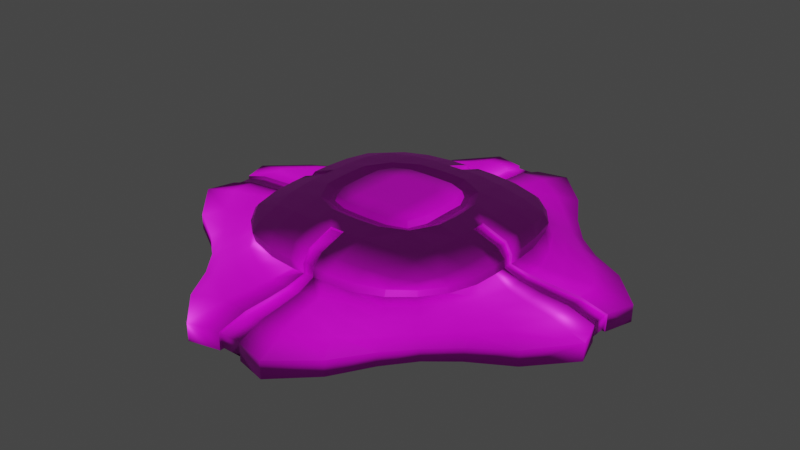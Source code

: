 # Source: EMP_Final.blend  (saved by Blender 3.6.11; exported with 4.5.12 LTS)
import bpy
from mathutils import Matrix  # noqa: F401  (used for matrix-valued properties, if any)

bpy.ops.wm.read_factory_settings(use_empty=True)
scene = bpy.context.scene
scene.name = 'Scene'

# ---- collections
col_collection = bpy.data.collections.new('Collection'); scene.collection.children.link(col_collection)

# ---- images (referenced by path relative to the original .blend; pixels are not part of the script)
import os
ASSET_DIR = os.environ.get("B2B_ASSET_DIR", "")  # directory of the original .blend (textures are referenced by path, not embedded)
HERE = os.path.dirname(os.path.abspath(__file__))  # packed textures are extracted next to this script under _unpacked/

def load_image(name, relpath, width, height, colorspace="sRGB"):
    """Load a texture the original file referenced (path relative to the .blend, or extracted next to this script)."""
    p = next((c for c in (os.path.join(HERE, relpath), os.path.join(ASSET_DIR, relpath)) if relpath and os.path.exists(c)), "")
    if p:
        img = bpy.data.images.load(p, check_existing=True)
        img.name = name
    else:  # same state as the original file: an image datablock whose file is absent (Cycles renders it pink)
        img = bpy.data.images.new(name, width, height)
        img.source = "FILE"
        img.filepath = "//" + (relpath or name)
    img.colorspace_settings.name = colorspace
    return img
img_emp_uv_001 = load_image('EMP_UV_001', 'textures/EMP_UV_001.png', 1024, 1024, 'Non-Color')
img_emp_base = load_image('EMP_Base', 'textures/EMP_Base.png', 1024, 1024, 'sRGB')
img_emp_mat_metallic = load_image('EMP_Mat Metallic', 'textures/EMP_Mat Metallic.png', 1024, 1024, 'Non-Color')

# ---- materials (node trees are filled in below, after node groups)
mat_emp_mat = bpy.data.materials.new('EMP_Mat')

# ---- material node trees
mat_emp_mat.use_nodes = True; mat_emp_mat.node_tree.nodes.clear()
_N = mat_emp_mat.node_tree.nodes; _L = mat_emp_mat.node_tree.links
n0 = _N.new('ShaderNodeOutputMaterial'); n0.name = 'Material Output'; n0.location = (300, 300)
n1 = _N.new('ShaderNodeBsdfPrincipled'); n1.name = 'Principled BSDF'; n1.location = (10, 300)
n1.distribution = 'GGX'
n1.subsurface_method = 'RANDOM_WALK_SKIN'
n1.inputs[3].default_value = 1.45
n1.inputs[27].default_value = (0.0, 0.0, 0.0, 1.0)
n1.inputs[28].default_value = 1.0
n2 = _N.new('ShaderNodeNormalMap'); n2.name = 'Normal Map'; n2.location = (-189, -290)
n2.hide = True
n3 = _N.new('ShaderNodeTexImage'); n3.name = 'Image Texture'; n3.location = (-478, -260)
n3.hide = True
n3.image = img_emp_uv_001
n4 = _N.new('ShaderNodeTexImage'); n4.name = 'Image Texture.001'; n4.location = (-280, 280)
n4.hide = True
n4.image = img_emp_base
n5 = _N.new('ShaderNodeTexImage'); n5.name = 'Image Texture.002'; n5.location = (-280, 160)
n5.image = img_emp_mat_metallic
_L.new(n1.outputs[0], n0.inputs[0])
_L.new(n3.outputs[0], n2.inputs[1])
_L.new(n2.outputs[0], n1.inputs[5])
_L.new(n4.outputs[0], n1.inputs[0])
_L.new(n5.outputs[0], n1.inputs[1])
n0.is_active_output = True

# ---- world
world_world = bpy.data.worlds.new('World'); scene.world = world_world
world_world.use_nodes = True; world_world.node_tree.nodes.clear()
_N = world_world.node_tree.nodes; _L = world_world.node_tree.links
n0 = _N.new('ShaderNodeOutputWorld'); n0.name = 'World Output'; n0.location = (300, 300)
n1 = _N.new('ShaderNodeBackground'); n1.name = 'Background'; n1.location = (10, 300)
n1.inputs[0].default_value = (0.05088, 0.05088, 0.05088, 1.0)
_L.new(n1.outputs[0], n0.inputs[0])
n0.is_active_output = True
world_world.color = (0.05088, 0.05088, 0.05088)
world_world.use_sun_shadow = False
world_world.sun_shadow_jitter_overblur = 0.0

# ---- meshes
me_cube = bpy.data.meshes.new('Cube')
me_cube.from_pydata([(-1.095, 1.085, 6.527e-09), (-0.8315, 0.7959, 0.6047), (-1.028, 1.344, -1.115e-11), (-1.354, 1.026, 1.012e-08), (-1.215, 1.209, 4.763e-08), (-0.8032, 1.15, 0.4625), (-1.171, 0.7636, 0.459), (-1.011, 0.9764, 0.4545), (-1.096, 0.7873, 0.5298), (-0.8146, 1.053, 0.532), (-0.9844, 0.9459, 0.5108), (-1.163, 0.7415, 0.3789), (-0.7786, 1.139, 0.3769), (-0.9948, 0.9647, 0.3795), (-1.041, 1.535, 0.0), (-1.534, 1.037, 0.0), (-1.265, 1.257, 7.797e-06), (-1.035, 1.543, 0.1344), (-1.545, 1.03, 0.134), (-1.267, 1.26, 0.1239), (-0.9071, 0.2705, 0.6406), (-0.8843, 0.5452, 0.6315), (-1.341, 0.4245, -1.464e-08), (-1.214, 0.7761, 5.918e-08), (-1.786, 0.4176, -3.357e-06), (-1.571, 0.7561, -3.528e-07), (-1.931, 0.8013, 0.0), (-2.294, 0.3999, 0.0001242), (-1.244, 0.2003, 0.3508), (-1.228, 0.4341, 0.3508), (-1.225, 0.4703, 0.4443), (-1.244, 0.2149, 0.4443), (-1.15, 0.5241, 0.5431), (-1.17, 0.2535, 0.5476), (-2.299, 0.3938, 0.1788), (-1.929, 0.8011, 0.155), (-0.4144, 1.292, 4.159e-13), (-0.7814, 1.192, -1.207e-10), (-0.2771, 0.8653, 0.649), (-0.5526, 0.8331, 0.6383), (-0.7618, 1.551, -6.901e-12), (-0.4115, 1.737, -2.097e-13), (-0.4394, 2.275, 0.0), (-0.8088, 1.922, 0.0), (-0.4919, 1.215, 0.3508), (-0.2014, 1.246, 0.3508), (-0.2293, 1.244, 0.4443), (-0.5089, 1.218, 0.4443), (-0.2623, 1.146, 0.5597), (-0.5464, 1.118, 0.5516), (-0.8073, 1.916, 0.1543), (-0.4393, 2.273, 0.1778), (-0.4414, 0.4343, 2.35e-13), (-0.8852, 0.4272, -1.097e-10), (-0.4371, 0.8751, 7.778e-13), (-0.8294, 0.8176, -1.069e-09), (-0.6759, 0.2675, 0.6821), (-0.2488, 0.237, 0.7055), (-0.5372, 0.5136, 0.6775), (-0.2782, 0.6424, 0.6844), (-0.254, 0.4642, 0.6975), (-0.4879, 0.2428, 0.6965), (-0.4232, 0.4038, 0.6907), (-0.2649, 0.5521, 0.6364), (-0.5793, 0.254, 0.6331), (-0.4782, 0.457, 0.6271), (-1.218, 0.7822, 0.3199), (-1.32, 0.8515, 0.2718), (-1.44, 0.9348, 0.2079), (-1.188, 1.177, 0.1947), (-1.103, 1.087, 0.2654), (-1.031, 1.008, 0.3191), (-0.9453, 1.43, 0.2078), (-0.8677, 1.305, 0.272), (-0.807, 1.198, 0.3185), (-1.353, 0.5223, 0.3088), (-1.508, 0.5916, 0.2754), (-1.704, 0.6769, 0.2377), (-1.435, 0.2634, 0.2966), (-1.643, 0.3061, 0.2762), (-1.924, 0.3553, 0.2617), (-0.2805, 1.436, 0.2932), (-0.3124, 1.621, 0.2759), (-0.3646, 1.898, 0.2615), (-0.5471, 1.336, 0.3069), (-0.604, 1.492, 0.2741), (-0.6844, 1.69, 0.2361), (-0.2576, 0.5016, 0.6407), (-0.524, 0.2468, 0.6376), (-0.4389, 0.4204, 0.63), (-0.07568, 0.8666, 0.6514), (-0.1132, 1.316, 1.118e-13), (-0.07033, 0.5117, 0.6424), (-0.09955, 1.909, 0.2593), (-0.0853, 1.647, 0.2741), (-0.0766, 1.447, 0.2931), (-0.07233, 0.5614, 0.6366), (-0.06936, 0.4702, 0.6977), (-0.07598, 0.6551, 0.6848), (-0.06795, 0.237, 0.7056), (-0.1229, 2.2, 0.179), (-0.05501, 1.248, 0.3508), (-0.1124, 1.756, -3.772e-14), (-0.1194, 0.8807, 2.073e-13), (-0.1205, 0.4362, 7.25e-14), (-0.07162, 1.148, 0.5611), (-0.06262, 1.246, 0.4443), (-0.1229, 2.201, 0.0), (-0.9095, 0.07383, 0.6412), (-1.347, 0.1159, -2.045e-08), (-1.778, 0.114, 2.504e-05), (-1.247, 0.05022, 0.3536), (-2.212, 0.1101, 0.1789), (-0.2492, 0.06469, 0.7057), (-0.6897, 0.07304, 0.6816), (-1.247, 0.05865, 0.4443), (-2.206, 0.1024, 0.005786), (-1.173, 0.06921, 0.548), (-0.8886, 0.1166, -7.516e-11), (-0.4427, 0.1186, -5.368e-13), (-0.4947, 0.06629, 0.6965), (-0.5891, 0.06935, 0.6322), (-1.43, 0.07728, 0.3005), (-1.651, 0.09061, 0.2762), (-1.945, 0.09661, 0.257), (-0.5305, 0.07386, 0.6442), (-0.1209, 0.1191, -1.443e-13), (-0.06804, 0.06471, 0.7059), (-1.94, 0.09661, 0.226), (-1.217, 0.05865, 0.4343), (-2.184, 0.1024, 0.0282), (-1.155, 0.06921, 0.5226), (-0.8886, 0.1166, 0.03155), (-0.4427, 0.1186, 0.03155), (-0.1209, 0.1191, 0.03155), (-0.07568, 0.857, 0.6214), (-0.07162, 1.131, 0.5348), (-0.06262, 1.217, 0.4328), (-0.05501, 1.223, 0.3315), (-0.1124, 1.756, 0.03155), (-0.1229, 2.178, 0.0221), (-0.0766, 1.441, 0.2621), (-0.0853, 1.645, 0.2426), (-0.09955, 1.904, 0.2282), (-0.1229, 2.175, 0.1603), (-0.1132, 1.316, 0.03155), (-0.1194, 0.8807, 0.03155), (-0.1205, 0.4362, 0.03155), (-0.899, 0.07383, 0.6115), (-1.347, 0.1159, 0.03155), (-1.778, 0.114, 0.03157), (-1.222, 0.05022, 0.3344), (-2.187, 0.1101, 0.1605), (-1.424, 0.07728, 0.2695), (-1.648, 0.09061, 0.2448), (1.095, 1.085, 6.527e-09), (0.8315, 0.7959, 0.6047), (1.028, 1.344, -1.115e-11), (1.354, 1.026, 1.012e-08), (1.215, 1.209, 4.763e-08), (0.8032, 1.15, 0.4625), (1.171, 0.7636, 0.459), (1.011, 0.9764, 0.4545), (1.096, 0.7873, 0.5298), (0.8146, 1.053, 0.532), (0.9844, 0.9459, 0.5108), (1.163, 0.7415, 0.3789), (0.7786, 1.139, 0.3769), (0.9948, 0.9647, 0.3795), (1.041, 1.535, 0.0), (1.534, 1.037, 0.0), (1.265, 1.257, 7.797e-06), (1.035, 1.543, 0.1344), (1.545, 1.03, 0.134), (1.267, 1.26, 0.1239), (0.9071, 0.2705, 0.6406), (0.8843, 0.5452, 0.6315), (1.341, 0.4245, -1.464e-08), (1.214, 0.7761, 5.918e-08), (1.786, 0.4176, -3.357e-06), (1.571, 0.7561, -3.528e-07), (1.931, 0.8013, 0.0), (2.294, 0.3999, 0.0001242), (1.244, 0.2003, 0.3508), (1.228, 0.4341, 0.3508), (1.225, 0.4703, 0.4443), (1.244, 0.2149, 0.4443), (1.15, 0.5241, 0.5431), (1.17, 0.2535, 0.5476), (2.299, 0.3938, 0.1788), (1.929, 0.8011, 0.155), (0.4144, 1.292, 4.159e-13), (0.7814, 1.192, -1.207e-10), (0.2771, 0.8653, 0.649), (0.5526, 0.8331, 0.6383), (0.7618, 1.551, -6.901e-12), (0.4115, 1.737, -2.097e-13), (0.4394, 2.275, 0.0), (0.8088, 1.922, 0.0), (0.4919, 1.215, 0.3508), (0.2014, 1.246, 0.3508), (0.2293, 1.244, 0.4443), (0.5089, 1.218, 0.4443), (0.2623, 1.146, 0.5597), (0.5464, 1.118, 0.5516), (0.8073, 1.916, 0.1543), (0.4393, 2.273, 0.1778), (0.4414, 0.4343, 2.35e-13), (0.8852, 0.4272, -1.097e-10), (0.4371, 0.8751, 7.778e-13), (0.8294, 0.8176, -1.069e-09), (0.6759, 0.2675, 0.6821), (0.2488, 0.237, 0.7055), (0.5372, 0.5136, 0.6775), (0.2782, 0.6424, 0.6844), (0.254, 0.4642, 0.6975), (0.4879, 0.2428, 0.6965), (0.4232, 0.4038, 0.6907), (0.2649, 0.5521, 0.6364), (0.5793, 0.254, 0.6331), (0.4782, 0.457, 0.6271), (1.218, 0.7822, 0.3199), (1.32, 0.8515, 0.2718), (1.44, 0.9348, 0.2079), (1.188, 1.177, 0.1947), (1.103, 1.087, 0.2654), (1.031, 1.008, 0.3191), (0.9453, 1.43, 0.2078), (0.8677, 1.305, 0.272), (0.807, 1.198, 0.3185), (1.353, 0.5223, 0.3088), (1.508, 0.5916, 0.2754), (1.704, 0.6769, 0.2377), (1.435, 0.2634, 0.2966), (1.643, 0.3061, 0.2762), (1.924, 0.3553, 0.2617), (0.2805, 1.436, 0.2932), (0.3124, 1.621, 0.2759), (0.3646, 1.898, 0.2615), (0.5471, 1.336, 0.3069), (0.604, 1.492, 0.2741), (0.6844, 1.69, 0.2361), (0.2576, 0.5016, 0.6407), (0.524, 0.2468, 0.6376), (0.4389, 0.4204, 0.63), (0.07568, 0.8666, 0.6514), (0.1132, 1.316, 1.118e-13), (0.07033, 0.5117, 0.6424), (0.09955, 1.909, 0.2593), (0.0853, 1.647, 0.2741), (0.0766, 1.447, 0.2931), (0.07233, 0.5614, 0.6366), (0.06936, 0.4702, 0.6977), (0.07598, 0.6551, 0.6848), (0.06795, 0.237, 0.7056), (0.1229, 2.2, 0.179), (0.05501, 1.248, 0.3508), (0.1124, 1.756, -3.772e-14), (0.1194, 0.8807, 2.073e-13), (0.1205, 0.4362, 7.25e-14), (0.07162, 1.148, 0.5611), (0.06262, 1.246, 0.4443), (0.1229, 2.201, 0.0), (0.9095, 0.07383, 0.6412), (1.347, 0.1159, -2.045e-08), (1.778, 0.114, 2.504e-05), (1.247, 0.05022, 0.3536), (2.212, 0.1101, 0.1789), (0.2492, 0.06469, 0.7057), (0.6897, 0.07304, 0.6816), (1.247, 0.05865, 0.4443), (2.206, 0.1024, 0.005786), (1.173, 0.06921, 0.548), (0.8886, 0.1166, -7.516e-11), (0.4427, 0.1186, -5.368e-13), (0.4947, 0.06629, 0.6965), (0.5891, 0.06935, 0.6322), (1.43, 0.07728, 0.3005), (1.651, 0.09061, 0.2762), (1.945, 0.09661, 0.257), (0.5305, 0.07386, 0.6442), (0.1209, 0.1191, -1.443e-13), (0.06804, 0.06471, 0.7059), (1.94, 0.09661, 0.226), (1.217, 0.05865, 0.4343), (2.184, 0.1024, 0.0282), (1.155, 0.06921, 0.5226), (0.8886, 0.1166, 0.03155), (0.4427, 0.1186, 0.03155), (0.1209, 0.1191, 0.03155), (0.07568, 0.857, 0.6214), (0.07162, 1.131, 0.5348), (0.06262, 1.217, 0.4328), (0.05501, 1.223, 0.3315), (0.1124, 1.756, 0.03155), (0.1229, 2.178, 0.0221), (0.0766, 1.441, 0.2621), (0.0853, 1.645, 0.2426), (0.09955, 1.904, 0.2282), (0.1229, 2.175, 0.1603), (0.1132, 1.316, 0.03155), (0.1194, 0.8807, 0.03155), (0.1205, 0.4362, 0.03155), (0.899, 0.07383, 0.6115), (1.347, 0.1159, 0.03155), (1.778, 0.114, 0.03157), (1.222, 0.05022, 0.3344), (2.187, 0.1101, 0.1605), (1.424, 0.07728, 0.2695), (1.648, 0.09061, 0.2448), (-1.095, -1.085, 6.527e-09), (-0.8315, -0.7959, 0.6047), (-1.028, -1.344, -1.115e-11), (-1.354, -1.026, 1.012e-08), (-1.215, -1.209, 4.763e-08), (-0.8032, -1.15, 0.4625), (-1.171, -0.7636, 0.459), (-1.011, -0.9764, 0.4545), (-1.096, -0.7873, 0.5298), (-0.8146, -1.053, 0.532), (-0.9844, -0.9459, 0.5108), (-1.163, -0.7415, 0.3789), (-0.7786, -1.139, 0.3769), (-0.9948, -0.9647, 0.3795), (-1.041, -1.535, 0.0), (-1.534, -1.037, 0.0), (-1.265, -1.257, 7.797e-06), (-1.035, -1.543, 0.1344), (-1.545, -1.03, 0.134), (-1.267, -1.26, 0.1239), (-0.9071, -0.2705, 0.6406), (-0.8843, -0.5452, 0.6315), (-1.341, -0.4245, -1.464e-08), (-1.214, -0.7761, 5.918e-08), (-1.786, -0.4176, -3.357e-06), (-1.571, -0.7561, -3.528e-07), (-1.931, -0.8013, 0.0), (-2.294, -0.3999, 0.0001242), (-1.244, -0.2003, 0.3508), (-1.228, -0.4341, 0.3508), (-1.225, -0.4703, 0.4443), (-1.244, -0.2149, 0.4443), (-1.15, -0.5241, 0.5431), (-1.17, -0.2535, 0.5476), (-2.299, -0.3938, 0.1788), (-1.929, -0.8011, 0.155), (-0.4144, -1.292, 4.159e-13), (-0.7814, -1.192, -1.207e-10), (-0.2771, -0.8653, 0.649), (-0.5526, -0.8331, 0.6383), (-0.7618, -1.551, -6.901e-12), (-0.4115, -1.737, -2.097e-13), (-0.4394, -2.275, 0.0), (-0.8088, -1.922, 0.0), (-0.4919, -1.215, 0.3508), (-0.2014, -1.246, 0.3508), (-0.2293, -1.244, 0.4443), (-0.5089, -1.218, 0.4443), (-0.2623, -1.146, 0.5597), (-0.5464, -1.118, 0.5516), (-0.8073, -1.916, 0.1543), (-0.4393, -2.273, 0.1778), (-0.4414, -0.4343, 2.35e-13), (-0.8852, -0.4272, -1.097e-10), (-0.4371, -0.8751, 7.778e-13), (-0.8294, -0.8176, -1.069e-09), (-0.6759, -0.2675, 0.6821), (-0.2488, -0.237, 0.7055), (-0.5372, -0.5136, 0.6775), (-0.2782, -0.6424, 0.6844), (-0.254, -0.4642, 0.6975), (-0.4879, -0.2428, 0.6965), (-0.4232, -0.4038, 0.6907), (-0.2649, -0.5521, 0.6364), (-0.5793, -0.254, 0.6331), (-0.4782, -0.457, 0.6271), (-1.218, -0.7822, 0.3199), (-1.32, -0.8515, 0.2718), (-1.44, -0.9348, 0.2079), (-1.188, -1.177, 0.1947), (-1.103, -1.087, 0.2654), (-1.031, -1.008, 0.3191), (-0.9453, -1.43, 0.2078), (-0.8677, -1.305, 0.272), (-0.807, -1.198, 0.3185), (-1.353, -0.5223, 0.3088), (-1.508, -0.5916, 0.2754), (-1.704, -0.6769, 0.2377), (-1.435, -0.2634, 0.2966), (-1.643, -0.3061, 0.2762), (-1.924, -0.3553, 0.2617), (-0.2805, -1.436, 0.2932), (-0.3124, -1.621, 0.2759), (-0.3646, -1.898, 0.2615), (-0.5471, -1.336, 0.3069), (-0.604, -1.492, 0.2741), (-0.6844, -1.69, 0.2361), (-0.2576, -0.5016, 0.6407), (-0.524, -0.2468, 0.6376), (-0.4389, -0.4204, 0.63), (-0.07568, -0.8666, 0.6514), (-0.1132, -1.316, 1.118e-13), (-0.07033, -0.5117, 0.6424), (-0.09955, -1.909, 0.2593), (-0.0853, -1.647, 0.2741), (-0.0766, -1.447, 0.2931), (-0.07233, -0.5614, 0.6366), (-0.06936, -0.4702, 0.6977), (-0.07598, -0.6551, 0.6848), (-0.06795, -0.237, 0.7056), (-0.1229, -2.2, 0.179), (-0.05501, -1.248, 0.3508), (-0.1124, -1.756, -3.772e-14), (-0.1194, -0.8807, 2.073e-13), (-0.1205, -0.4362, 7.25e-14), (-0.07162, -1.148, 0.5611), (-0.06262, -1.246, 0.4443), (-0.1229, -2.201, 0.0), (-0.9095, -0.07383, 0.6412), (-1.347, -0.1159, -2.045e-08), (-1.778, -0.114, 2.504e-05), (-1.247, -0.05022, 0.3536), (-2.212, -0.1101, 0.1789), (-0.2492, -0.06469, 0.7057), (-0.6897, -0.07304, 0.6816), (-1.247, -0.05865, 0.4443), (-2.206, -0.1024, 0.005786), (-1.173, -0.06921, 0.548), (-0.8886, -0.1166, -7.516e-11), (-0.4427, -0.1186, -5.368e-13), (-0.4947, -0.06629, 0.6965), (-0.5891, -0.06935, 0.6322), (-1.43, -0.07728, 0.3005), (-1.651, -0.09061, 0.2762), (-1.945, -0.09661, 0.257), (-0.5305, -0.07386, 0.6442), (-0.1209, -0.1191, -1.443e-13), (-0.06804, -0.06471, 0.7059), (-1.94, -0.09661, 0.226), (-1.217, -0.05865, 0.4343), (-2.184, -0.1024, 0.0282), (-1.155, -0.06921, 0.5226), (-0.8886, -0.1166, 0.03155), (-0.4427, -0.1186, 0.03155), (-0.1209, -0.1191, 0.03155), (-0.07568, -0.857, 0.6214), (-0.07162, -1.131, 0.5348), (-0.06262, -1.217, 0.4328), (-0.05501, -1.223, 0.3315), (-0.1124, -1.756, 0.03155), (-0.1229, -2.178, 0.0221), (-0.0766, -1.441, 0.2621), (-0.0853, -1.645, 0.2426), (-0.09955, -1.904, 0.2282), (-0.1229, -2.175, 0.1603), (-0.1132, -1.316, 0.03155), (-0.1194, -0.8807, 0.03155), (-0.1205, -0.4362, 0.03155), (-0.899, -0.07383, 0.6115), (-1.347, -0.1159, 0.03155), (-1.778, -0.114, 0.03157), (-1.222, -0.05022, 0.3344), (-2.187, -0.1101, 0.1605), (-1.424, -0.07728, 0.2695), (-1.648, -0.09061, 0.2448), (1.095, -1.085, 6.527e-09), (0.8315, -0.7959, 0.6047), (1.028, -1.344, -1.115e-11), (1.354, -1.026, 1.012e-08), (1.215, -1.209, 4.763e-08), (0.8032, -1.15, 0.4625), (1.171, -0.7636, 0.459), (1.011, -0.9764, 0.4545), (1.096, -0.7873, 0.5298), (0.8146, -1.053, 0.532), (0.9844, -0.9459, 0.5108), (1.163, -0.7415, 0.3789), (0.7786, -1.139, 0.3769), (0.9948, -0.9647, 0.3795), (1.041, -1.535, 0.0), (1.534, -1.037, 0.0), (1.265, -1.257, 7.797e-06), (1.035, -1.543, 0.1344), (1.545, -1.03, 0.134), (1.267, -1.26, 0.1239), (0.9071, -0.2705, 0.6406), (0.8843, -0.5452, 0.6315), (1.341, -0.4245, -1.464e-08), (1.214, -0.7761, 5.918e-08), (1.786, -0.4176, -3.357e-06), (1.571, -0.7561, -3.528e-07), (1.931, -0.8013, 0.0), (2.294, -0.3999, 0.0001242), (1.244, -0.2003, 0.3508), (1.228, -0.4341, 0.3508), (1.225, -0.4703, 0.4443), (1.244, -0.2149, 0.4443), (1.15, -0.5241, 0.5431), (1.17, -0.2535, 0.5476), (2.299, -0.3938, 0.1788), (1.929, -0.8011, 0.155), (0.4144, -1.292, 4.159e-13), (0.7814, -1.192, -1.207e-10), (0.2771, -0.8653, 0.649), (0.5526, -0.8331, 0.6383), (0.7618, -1.551, -6.901e-12), (0.4115, -1.737, -2.097e-13), (0.4394, -2.275, 0.0), (0.8088, -1.922, 0.0), (0.4919, -1.215, 0.3508), (0.2014, -1.246, 0.3508), (0.2293, -1.244, 0.4443), (0.5089, -1.218, 0.4443), (0.2623, -1.146, 0.5597), (0.5464, -1.118, 0.5516), (0.8073, -1.916, 0.1543), (0.4393, -2.273, 0.1778), (0.4414, -0.4343, 2.35e-13), (0.8852, -0.4272, -1.097e-10), (0.4371, -0.8751, 7.778e-13), (0.8294, -0.8176, -1.069e-09), (0.6759, -0.2675, 0.6821), (0.2488, -0.237, 0.7055), (0.5372, -0.5136, 0.6775), (0.2782, -0.6424, 0.6844), (0.254, -0.4642, 0.6975), (0.4879, -0.2428, 0.6965), (0.4232, -0.4038, 0.6907), (0.2649, -0.5521, 0.6364), (0.5793, -0.254, 0.6331), (0.4782, -0.457, 0.6271), (1.218, -0.7822, 0.3199), (1.32, -0.8515, 0.2718), (1.44, -0.9348, 0.2079), (1.188, -1.177, 0.1947), (1.103, -1.087, 0.2654), (1.031, -1.008, 0.3191), (0.9453, -1.43, 0.2078), (0.8677, -1.305, 0.272), (0.807, -1.198, 0.3185), (1.353, -0.5223, 0.3088), (1.508, -0.5916, 0.2754), (1.704, -0.6769, 0.2377), (1.435, -0.2634, 0.2966), (1.643, -0.3061, 0.2762), (1.924, -0.3553, 0.2617), (0.2805, -1.436, 0.2932), (0.3124, -1.621, 0.2759), (0.3646, -1.898, 0.2615), (0.5471, -1.336, 0.3069), (0.604, -1.492, 0.2741), (0.6844, -1.69, 0.2361), (0.2576, -0.5016, 0.6407), (0.524, -0.2468, 0.6376), (0.4389, -0.4204, 0.63), (0.07568, -0.8666, 0.6514), (0.1132, -1.316, 1.118e-13), (0.07033, -0.5117, 0.6424), (0.09955, -1.909, 0.2593), (0.0853, -1.647, 0.2741), (0.0766, -1.447, 0.2931), (0.07233, -0.5614, 0.6366), (0.06936, -0.4702, 0.6977), (0.07598, -0.6551, 0.6848), (0.06795, -0.237, 0.7056), (0.1229, -2.2, 0.179), (0.05501, -1.248, 0.3508), (0.1124, -1.756, -3.772e-14), (0.1194, -0.8807, 2.073e-13), (0.1205, -0.4362, 7.25e-14), (0.07162, -1.148, 0.5611), (0.06262, -1.246, 0.4443), (0.1229, -2.201, 0.0), (0.9095, -0.07383, 0.6412), (1.347, -0.1159, -2.045e-08), (1.778, -0.114, 2.504e-05), (1.247, -0.05022, 0.3536), (2.212, -0.1101, 0.1789), (0.2492, -0.06469, 0.7057), (0.6897, -0.07304, 0.6816), (1.247, -0.05865, 0.4443), (2.206, -0.1024, 0.005786), (1.173, -0.06921, 0.548), (0.8886, -0.1166, -7.516e-11), (0.4427, -0.1186, -5.368e-13), (0.4947, -0.06629, 0.6965), (0.5891, -0.06935, 0.6322), (1.43, -0.07728, 0.3005), (1.651, -0.09061, 0.2762), (1.945, -0.09661, 0.257), (0.5305, -0.07386, 0.6442), (0.1209, -0.1191, -1.443e-13), (0.06804, -0.06471, 0.7059), (1.94, -0.09661, 0.226), (1.217, -0.05865, 0.4343), (2.184, -0.1024, 0.0282), (1.155, -0.06921, 0.5226), (0.8886, -0.1166, 0.03155), (0.4427, -0.1186, 0.03155), (0.1209, -0.1191, 0.03155), (0.07568, -0.857, 0.6214), (0.07162, -1.131, 0.5348), (0.06262, -1.217, 0.4328), (0.05501, -1.223, 0.3315), (0.1124, -1.756, 0.03155), (0.1229, -2.178, 0.0221), (0.0766, -1.441, 0.2621), (0.0853, -1.645, 0.2426), (0.09955, -1.904, 0.2282), (0.1229, -2.175, 0.1603), (0.1132, -1.316, 0.03155), (0.1194, -0.8807, 0.03155), (0.1205, -0.4362, 0.03155), (0.899, -0.07383, 0.6115), (1.347, -0.1159, 0.03155), (1.778, -0.114, 0.03157), (1.222, -0.05022, 0.3344), (2.187, -0.1101, 0.1605), (1.424, -0.07728, 0.2695), (1.648, -0.09061, 0.2448)], [], [(115, 111, 151, 129), (124, 112, 152, 128), (44, 12, 5, 47), (86, 50, 17, 72), (30, 32, 8, 6), (25, 3, 0, 23), (43, 14, 17, 50), (12, 13, 7, 5), (13, 11, 6, 7), (15, 16, 4, 3), (16, 14, 2, 4), (5, 7, 10, 9), (7, 6, 8, 10), (14, 16, 19, 17), (16, 15, 18, 19), (68, 69, 19, 18), (69, 72, 17, 19), (25, 26, 15, 3), (49, 9, 1, 39), (9, 10, 8, 1), (3, 4, 2, 0), (55, 23, 0, 37), (118, 109, 22, 53), (53, 22, 23, 55), (8, 32, 21, 1), (32, 33, 20, 21), (110, 116, 27, 24), (24, 27, 26, 25), (68, 18, 35, 77), (77, 35, 34, 80), (15, 26, 35, 18), (26, 27, 34, 35), (110, 24, 22, 109), (24, 25, 23, 22), (115, 117, 33, 31), (31, 33, 32, 30), (11, 29, 30, 6), (29, 28, 31, 30), (20, 56, 58, 21), (88, 61, 62, 89), (108, 114, 56, 20), (125, 120, 61, 88), (104, 52, 54, 103), (52, 53, 55, 54), (126, 119, 52, 104), (119, 118, 53, 52), (103, 54, 36, 91), (54, 55, 37, 36), (2, 40, 37, 0), (40, 41, 36, 37), (21, 58, 39, 1), (58, 59, 38, 39), (105, 48, 38, 90), (48, 49, 39, 38), (2, 14, 43, 40), (40, 43, 42, 41), (107, 42, 51, 100), (42, 43, 50, 51), (93, 100, 51, 83), (83, 51, 50, 86), (101, 45, 46, 106), (45, 44, 47, 46), (5, 9, 49, 47), (47, 49, 48, 46), (119, 126, 134, 133), (94, 95, 141, 142), (118, 119, 133, 132), (108, 117, 131, 148), (96, 98, 59, 63), (120, 113, 57, 61), (61, 57, 60, 62), (63, 59, 58, 65), (87, 63, 65, 89), (92, 96, 63, 87), (114, 121, 64, 56), (56, 64, 65, 58), (45, 81, 84, 44), (81, 82, 85, 84), (82, 83, 86, 85), (101, 95, 81, 45), (95, 94, 82, 81), (94, 93, 83, 82), (29, 75, 78, 28), (75, 76, 79, 78), (76, 77, 80, 79), (11, 66, 75, 29), (66, 67, 76, 75), (67, 68, 77, 76), (13, 12, 74, 71), (71, 74, 73, 70), (70, 73, 72, 69), (11, 13, 71, 66), (66, 71, 70, 67), (67, 70, 69, 68), (44, 84, 74, 12), (84, 85, 73, 74), (85, 86, 72, 73), (97, 92, 87, 60), (60, 87, 89, 62), (121, 125, 88, 64), (64, 88, 89, 65), (112, 116, 130, 152), (102, 107, 140, 139), (113, 127, 99, 57), (57, 99, 97, 60), (106, 105, 136, 137), (41, 42, 107, 102), (46, 48, 105, 106), (101, 106, 137, 138), (41, 102, 91, 36), (59, 98, 90, 38), (105, 90, 135, 136), (79, 80, 124, 123), (78, 79, 123, 122), (28, 78, 122, 111), (27, 116, 112, 34), (33, 117, 108, 20), (80, 34, 112, 124), (28, 111, 115, 31), (91, 102, 139, 145), (111, 122, 153, 151), (104, 103, 146, 147), (117, 115, 129, 131), (110, 109, 149, 150), (116, 110, 150, 130), (109, 118, 132, 149), (93, 94, 142, 143), (126, 104, 147, 134), (95, 101, 138, 141), (100, 93, 143, 144), (107, 100, 144, 140), (123, 124, 128, 154), (103, 91, 145, 146), (122, 123, 154, 153), (270, 284, 306, 266), (279, 283, 307, 267), (199, 202, 160, 167), (241, 227, 172, 205), (185, 161, 163, 187), (180, 178, 155, 158), (198, 205, 172, 169), (167, 160, 162, 168), (168, 162, 161, 166), (170, 158, 159, 171), (171, 159, 157, 169), (160, 164, 165, 162), (162, 165, 163, 161), (169, 172, 174, 171), (171, 174, 173, 170), (223, 173, 174, 224), (224, 174, 172, 227), (180, 158, 170, 181), (204, 194, 156, 164), (164, 156, 163, 165), (158, 155, 157, 159), (210, 192, 155, 178), (273, 208, 177, 264), (208, 210, 178, 177), (163, 156, 176, 187), (187, 176, 175, 188), (265, 179, 182, 271), (179, 180, 181, 182), (223, 232, 190, 173), (232, 235, 189, 190), (170, 173, 190, 181), (181, 190, 189, 182), (265, 264, 177, 179), (179, 177, 178, 180), (270, 186, 188, 272), (186, 185, 187, 188), (166, 161, 185, 184), (184, 185, 186, 183), (175, 176, 213, 211), (243, 244, 217, 216), (263, 175, 211, 269), (280, 243, 216, 275), (259, 258, 209, 207), (207, 209, 210, 208), (281, 259, 207, 274), (274, 207, 208, 273), (258, 246, 191, 209), (209, 191, 192, 210), (157, 155, 192, 195), (195, 192, 191, 196), (176, 156, 194, 213), (213, 194, 193, 214), (260, 245, 193, 203), (203, 193, 194, 204), (157, 195, 198, 169), (195, 196, 197, 198), (262, 255, 206, 197), (197, 206, 205, 198), (248, 238, 206, 255), (238, 241, 205, 206), (256, 261, 201, 200), (200, 201, 202, 199), (160, 202, 204, 164), (202, 201, 203, 204), (274, 288, 289, 281), (249, 297, 296, 250), (273, 287, 288, 274), (263, 303, 286, 272), (251, 218, 214, 253), (275, 216, 212, 268), (216, 217, 215, 212), (218, 220, 213, 214), (242, 244, 220, 218), (247, 242, 218, 251), (269, 211, 219, 276), (211, 213, 220, 219), (200, 199, 239, 236), (236, 239, 240, 237), (237, 240, 241, 238), (256, 200, 236, 250), (250, 236, 237, 249), (249, 237, 238, 248), (184, 183, 233, 230), (230, 233, 234, 231), (231, 234, 235, 232), (166, 184, 230, 221), (221, 230, 231, 222), (222, 231, 232, 223), (168, 226, 229, 167), (226, 225, 228, 229), (225, 224, 227, 228), (166, 221, 226, 168), (221, 222, 225, 226), (222, 223, 224, 225), (199, 167, 229, 239), (239, 229, 228, 240), (240, 228, 227, 241), (252, 215, 242, 247), (215, 217, 244, 242), (276, 219, 243, 280), (219, 220, 244, 243), (267, 307, 285, 271), (257, 294, 295, 262), (268, 212, 254, 282), (212, 215, 252, 254), (261, 292, 291, 260), (196, 257, 262, 197), (201, 261, 260, 203), (256, 293, 292, 261), (196, 191, 246, 257), (214, 193, 245, 253), (260, 291, 290, 245), (234, 278, 279, 235), (233, 277, 278, 234), (183, 266, 277, 233), (182, 189, 267, 271), (188, 175, 263, 272), (235, 279, 267, 189), (183, 186, 270, 266), (246, 300, 294, 257), (266, 306, 308, 277), (259, 302, 301, 258), (272, 286, 284, 270), (265, 305, 304, 264), (271, 285, 305, 265), (264, 304, 287, 273), (248, 298, 297, 249), (281, 289, 302, 259), (250, 296, 293, 256), (255, 299, 298, 248), (262, 295, 299, 255), (278, 309, 283, 279), (258, 301, 300, 246), (277, 308, 309, 278), (425, 439, 461, 421), (434, 438, 462, 422), (354, 357, 315, 322), (396, 382, 327, 360), (340, 316, 318, 342), (335, 333, 310, 313), (353, 360, 327, 324), (322, 315, 317, 323), (323, 317, 316, 321), (325, 313, 314, 326), (326, 314, 312, 324), (315, 319, 320, 317), (317, 320, 318, 316), (324, 327, 329, 326), (326, 329, 328, 325), (378, 328, 329, 379), (379, 329, 327, 382), (335, 313, 325, 336), (359, 349, 311, 319), (319, 311, 318, 320), (313, 310, 312, 314), (365, 347, 310, 333), (428, 363, 332, 419), (363, 365, 333, 332), (318, 311, 331, 342), (342, 331, 330, 343), (420, 334, 337, 426), (334, 335, 336, 337), (378, 387, 345, 328), (387, 390, 344, 345), (325, 328, 345, 336), (336, 345, 344, 337), (420, 419, 332, 334), (334, 332, 333, 335), (425, 341, 343, 427), (341, 340, 342, 343), (321, 316, 340, 339), (339, 340, 341, 338), (330, 331, 368, 366), (398, 399, 372, 371), (418, 330, 366, 424), (435, 398, 371, 430), (414, 413, 364, 362), (362, 364, 365, 363), (436, 414, 362, 429), (429, 362, 363, 428), (413, 401, 346, 364), (364, 346, 347, 365), (312, 310, 347, 350), (350, 347, 346, 351), (331, 311, 349, 368), (368, 349, 348, 369), (415, 400, 348, 358), (358, 348, 349, 359), (312, 350, 353, 324), (350, 351, 352, 353), (417, 410, 361, 352), (352, 361, 360, 353), (403, 393, 361, 410), (393, 396, 360, 361), (411, 416, 356, 355), (355, 356, 357, 354), (315, 357, 359, 319), (357, 356, 358, 359), (429, 443, 444, 436), (404, 452, 451, 405), (428, 442, 443, 429), (418, 458, 441, 427), (406, 373, 369, 408), (430, 371, 367, 423), (371, 372, 370, 367), (373, 375, 368, 369), (397, 399, 375, 373), (402, 397, 373, 406), (424, 366, 374, 431), (366, 368, 375, 374), (355, 354, 394, 391), (391, 394, 395, 392), (392, 395, 396, 393), (411, 355, 391, 405), (405, 391, 392, 404), (404, 392, 393, 403), (339, 338, 388, 385), (385, 388, 389, 386), (386, 389, 390, 387), (321, 339, 385, 376), (376, 385, 386, 377), (377, 386, 387, 378), (323, 381, 384, 322), (381, 380, 383, 384), (380, 379, 382, 383), (321, 376, 381, 323), (376, 377, 380, 381), (377, 378, 379, 380), (354, 322, 384, 394), (394, 384, 383, 395), (395, 383, 382, 396), (407, 370, 397, 402), (370, 372, 399, 397), (431, 374, 398, 435), (374, 375, 399, 398), (422, 462, 440, 426), (412, 449, 450, 417), (423, 367, 409, 437), (367, 370, 407, 409), (416, 447, 446, 415), (351, 412, 417, 352), (356, 416, 415, 358), (411, 448, 447, 416), (351, 346, 401, 412), (369, 348, 400, 408), (415, 446, 445, 400), (389, 433, 434, 390), (388, 432, 433, 389), (338, 421, 432, 388), (337, 344, 422, 426), (343, 330, 418, 427), (390, 434, 422, 344), (338, 341, 425, 421), (401, 455, 449, 412), (421, 461, 463, 432), (414, 457, 456, 413), (427, 441, 439, 425), (420, 460, 459, 419), (426, 440, 460, 420), (419, 459, 442, 428), (403, 453, 452, 404), (436, 444, 457, 414), (405, 451, 448, 411), (410, 454, 453, 403), (417, 450, 454, 410), (433, 464, 438, 434), (413, 456, 455, 401), (432, 463, 464, 433), (580, 576, 616, 594), (589, 577, 617, 593), (509, 477, 470, 512), (551, 515, 482, 537), (495, 497, 473, 471), (490, 468, 465, 488), (508, 479, 482, 515), (477, 478, 472, 470), (478, 476, 471, 472), (480, 481, 469, 468), (481, 479, 467, 469), (470, 472, 475, 474), (472, 471, 473, 475), (479, 481, 484, 482), (481, 480, 483, 484), (533, 534, 484, 483), (534, 537, 482, 484), (490, 491, 480, 468), (514, 474, 466, 504), (474, 475, 473, 466), (468, 469, 467, 465), (520, 488, 465, 502), (583, 574, 487, 518), (518, 487, 488, 520), (473, 497, 486, 466), (497, 498, 485, 486), (575, 581, 492, 489), (489, 492, 491, 490), (533, 483, 500, 542), (542, 500, 499, 545), (480, 491, 500, 483), (491, 492, 499, 500), (575, 489, 487, 574), (489, 490, 488, 487), (580, 582, 498, 496), (496, 498, 497, 495), (476, 494, 495, 471), (494, 493, 496, 495), (485, 521, 523, 486), (553, 526, 527, 554), (573, 579, 521, 485), (590, 585, 526, 553), (569, 517, 519, 568), (517, 518, 520, 519), (591, 584, 517, 569), (584, 583, 518, 517), (568, 519, 501, 556), (519, 520, 502, 501), (467, 505, 502, 465), (505, 506, 501, 502), (486, 523, 504, 466), (523, 524, 503, 504), (570, 513, 503, 555), (513, 514, 504, 503), (467, 479, 508, 505), (505, 508, 507, 506), (572, 507, 516, 565), (507, 508, 515, 516), (558, 565, 516, 548), (548, 516, 515, 551), (566, 510, 511, 571), (510, 509, 512, 511), (470, 474, 514, 512), (512, 514, 513, 511), (584, 591, 599, 598), (559, 560, 606, 607), (583, 584, 598, 597), (573, 582, 596, 613), (561, 563, 524, 528), (585, 578, 522, 526), (526, 522, 525, 527), (528, 524, 523, 530), (552, 528, 530, 554), (557, 561, 528, 552), (579, 586, 529, 521), (521, 529, 530, 523), (510, 546, 549, 509), (546, 547, 550, 549), (547, 548, 551, 550), (566, 560, 546, 510), (560, 559, 547, 546), (559, 558, 548, 547), (494, 540, 543, 493), (540, 541, 544, 543), (541, 542, 545, 544), (476, 531, 540, 494), (531, 532, 541, 540), (532, 533, 542, 541), (478, 477, 539, 536), (536, 539, 538, 535), (535, 538, 537, 534), (476, 478, 536, 531), (531, 536, 535, 532), (532, 535, 534, 533), (509, 549, 539, 477), (549, 550, 538, 539), (550, 551, 537, 538), (562, 557, 552, 525), (525, 552, 554, 527), (586, 590, 553, 529), (529, 553, 554, 530), (577, 581, 595, 617), (567, 572, 605, 604), (578, 592, 564, 522), (522, 564, 562, 525), (571, 570, 601, 602), (506, 507, 572, 567), (511, 513, 570, 571), (566, 571, 602, 603), (506, 567, 556, 501), (524, 563, 555, 503), (570, 555, 600, 601), (544, 545, 589, 588), (543, 544, 588, 587), (493, 543, 587, 576), (492, 581, 577, 499), (498, 582, 573, 485), (545, 499, 577, 589), (493, 576, 580, 496), (556, 567, 604, 610), (576, 587, 618, 616), (569, 568, 611, 612), (582, 580, 594, 596), (575, 574, 614, 615), (581, 575, 615, 595), (574, 583, 597, 614), (558, 559, 607, 608), (591, 569, 612, 599), (560, 566, 603, 606), (565, 558, 608, 609), (572, 565, 609, 605), (588, 589, 593, 619), (568, 556, 610, 611), (587, 588, 619, 618), (114, 108, 418, 424), (148, 458, 418, 108), (131, 441, 458, 148), (131, 129, 439, 441), (151, 461, 439, 129), (153, 463, 461, 151), (154, 464, 463, 153), (128, 438, 464, 154), (152, 462, 438, 128), (130, 440, 462, 152), (130, 150, 460, 440), (150, 149, 459, 460), (149, 132, 442, 459), (132, 133, 443, 442), (133, 134, 444, 443), (288, 598, 599, 289), (444, 134, 289, 599), (134, 147, 302, 289), (147, 146, 301, 302), (444, 599, 612, 457), (457, 612, 611, 456), (456, 611, 610, 455), (449, 455, 610, 604), (450, 449, 604, 605), (450, 605, 609, 454), (454, 609, 608, 453), (453, 608, 607, 452), (452, 607, 606, 451), (451, 606, 603, 448), (448, 603, 602, 447), (446, 447, 602, 601), (446, 601, 600, 445), (445, 600, 555, 400), (408, 400, 555, 563), (408, 563, 561, 406), (406, 561, 557, 402), (402, 557, 562, 407), (409, 407, 562, 564), (437, 409, 564, 592), (127, 282, 254, 99), (99, 254, 252, 97), (92, 97, 252, 247), (96, 92, 247, 251), (98, 96, 251, 253), (98, 253, 245, 90), (135, 90, 245, 290), (136, 135, 290, 291), (136, 291, 292, 137), (138, 137, 292, 293), (141, 138, 293, 296), (142, 141, 296, 297), (143, 142, 297, 298), (144, 143, 298, 299), (146, 145, 300, 301), (139, 294, 300, 145), (140, 295, 294, 139), (140, 144, 299, 295), (121, 114, 424, 431), (125, 121, 431, 435), (120, 125, 435, 430), (113, 120, 430, 423), (127, 113, 423, 437), (592, 282, 127, 437), (282, 592, 578, 268), (268, 578, 585, 275), (275, 585, 590, 280), (280, 590, 586, 276), (276, 586, 579, 269), (269, 579, 573, 263), (303, 263, 573, 613), (286, 303, 613, 596), (286, 596, 594, 284), (306, 284, 594, 616), (308, 306, 616, 618), (309, 308, 618, 619), (283, 309, 619, 593), (307, 283, 593, 617), (285, 307, 617, 595), (285, 595, 615, 305), (305, 615, 614, 304), (287, 597, 598, 288), (304, 614, 597, 287)])
me_cube.polygons.foreach_set('use_smooth', [True] * 618)
_uv = me_cube.uv_layers.new(name='UVMap')
_uv.uv.foreach_set('vector', [0.04589, 0.0219, 0.05049, 0.03118, 0.04877, 0.03315, 0.04304, 0.02406, 0.1102, 0.06562, 0.1449, 0.08145, 0.1421, 0.0843, 0.1085, 0.06861, 0.2373, 0.6284, 0.2594, 0.6486, 0.2546, 0.6556, 0.2335, 0.6372, 0.5933, 0.5473, 0.569, 0.5548, 0.5744, 0.5122, 0.591, 0.5101, 0.283, 0.7237, 0.2709, 0.7183, 0.2691, 0.6942, 0.2782, 0.6964, 0.3571, 0.67, 0.3835, 0.6916, 0.3891, 0.7172, 0.3588, 0.7053, 0.5547, 0.5539, 0.561, 0.5099, 0.5744, 0.5122, 0.569, 0.5548, 0.2594, 0.6486, 0.2756, 0.6707, 0.2689, 0.6748, 0.2546, 0.6556, 0.2756, 0.6707, 0.286, 0.6959, 0.2782, 0.6964, 0.2689, 0.6748, 0.3847, 0.6739, 0.4062, 0.7006, 0.4014, 0.7055, 0.3835, 0.6916, 0.4062, 0.7006, 0.4334, 0.7229, 0.4145, 0.724, 0.4014, 0.7055, 0.2546, 0.6556, 0.2689, 0.6748, 0.2636, 0.6782, 0.2511, 0.6656, 0.2689, 0.6748, 0.2782, 0.6964, 0.2691, 0.6942, 0.2636, 0.6782, 0.561, 0.5099, 0.563, 0.4734, 0.576, 0.4735, 0.5744, 0.5122, 0.563, 0.4734, 0.561, 0.4379, 0.5743, 0.4352, 0.576, 0.4735, 0.5909, 0.4363, 0.5905, 0.4731, 0.576, 0.4735, 0.5743, 0.4352, 0.5905, 0.4731, 0.591, 0.5101, 0.5744, 0.5122, 0.576, 0.4735, 0.3571, 0.67, 0.3618, 0.6347, 0.3847, 0.6739, 0.3835, 0.6916, 0.2302, 0.6517, 0.2511, 0.6656, 0.2455, 0.6887, 0.2211, 0.6785, 0.2511, 0.6656, 0.2636, 0.6782, 0.2691, 0.6942, 0.2455, 0.6887, 0.3835, 0.6916, 0.4014, 0.7055, 0.4145, 0.724, 0.3891, 0.7172, 0.3626, 0.7431, 0.3588, 0.7053, 0.3891, 0.7172, 0.3994, 0.7481, 0.2936, 0.7367, 0.2939, 0.6916, 0.3243, 0.6925, 0.3242, 0.7373, 0.3242, 0.7373, 0.3243, 0.6925, 0.3588, 0.7053, 0.3626, 0.7431, 0.2691, 0.6942, 0.2709, 0.7183, 0.245, 0.7127, 0.2455, 0.6887, 0.2709, 0.7183, 0.2703, 0.7449, 0.2425, 0.7396, 0.245, 0.7127, 0.2941, 0.6492, 0.2933, 0.607, 0.3226, 0.5986, 0.324, 0.6487, 0.324, 0.6487, 0.3226, 0.5986, 0.3618, 0.6347, 0.3571, 0.67, 0.5909, 0.4363, 0.5743, 0.4352, 0.5686, 0.3918, 0.5927, 0.399, 0.5927, 0.399, 0.5686, 0.3918, 0.572, 0.3477, 0.5991, 0.3626, 0.561, 0.4379, 0.5543, 0.3928, 0.5686, 0.3918, 0.5743, 0.4352, 0.5543, 0.3928, 0.5561, 0.3423, 0.572, 0.3477, 0.5686, 0.3918, 0.2941, 0.6492, 0.324, 0.6487, 0.3243, 0.6925, 0.2939, 0.6916, 0.324, 0.6487, 0.3571, 0.67, 0.3588, 0.7053, 0.3243, 0.6925, 0.2823, 0.7659, 0.2689, 0.764, 0.2703, 0.7449, 0.2831, 0.7496, 0.2831, 0.7496, 0.2703, 0.7449, 0.2709, 0.7183, 0.283, 0.7237, 0.286, 0.6959, 0.2927, 0.7268, 0.283, 0.7237, 0.2782, 0.6964, 0.2927, 0.7268, 0.2928, 0.7514, 0.2831, 0.7496, 0.283, 0.7237, 0.2425, 0.7396, 0.2191, 0.7352, 0.2113, 0.7083, 0.245, 0.7127, 0.8155, 0.2183, 0.8173, 0.2251, 0.8029, 0.2317, 0.7985, 0.2274, 0.2392, 0.7599, 0.2163, 0.7548, 0.2191, 0.7352, 0.2425, 0.7396, 0.8336, 0.2166, 0.8347, 0.2232, 0.8173, 0.2251, 0.8155, 0.2183, 0.3245, 0.8126, 0.3246, 0.781, 0.3679, 0.7818, 0.3682, 0.813, 0.3246, 0.781, 0.3242, 0.7373, 0.3626, 0.7431, 0.3679, 0.7818, 0.2933, 0.8123, 0.2935, 0.7806, 0.3246, 0.781, 0.3245, 0.8126, 0.2935, 0.7806, 0.2936, 0.7367, 0.3242, 0.7373, 0.3246, 0.781, 0.3682, 0.813, 0.3679, 0.7818, 0.4089, 0.7843, 0.4111, 0.814, 0.3679, 0.7818, 0.3626, 0.7431, 0.3994, 0.7481, 0.4089, 0.7843, 0.4145, 0.724, 0.4347, 0.7503, 0.3994, 0.7481, 0.3891, 0.7172, 0.4347, 0.7503, 0.4527, 0.785, 0.4089, 0.7843, 0.3994, 0.7481, 0.245, 0.7127, 0.2113, 0.7083, 0.2211, 0.6785, 0.2455, 0.6887, 0.2113, 0.7083, 0.1897, 0.6891, 0.1962, 0.6672, 0.2211, 0.6785, 0.1873, 0.6307, 0.2054, 0.6387, 0.1962, 0.6672, 0.1762, 0.6605, 0.2054, 0.6387, 0.2302, 0.6517, 0.2211, 0.6785, 0.1962, 0.6672, 0.4145, 0.724, 0.4334, 0.7229, 0.4712, 0.746, 0.4347, 0.7503, 0.4347, 0.7503, 0.4712, 0.746, 0.5057, 0.7826, 0.4527, 0.785, 0.5719, 0.6318, 0.5553, 0.6017, 0.5712, 0.5974, 0.589, 0.621, 0.5553, 0.6017, 0.5547, 0.5539, 0.569, 0.5548, 0.5712, 0.5974, 0.6161, 0.6045, 0.589, 0.621, 0.5712, 0.5974, 0.6008, 0.5832, 0.6008, 0.5832, 0.5712, 0.5974, 0.569, 0.5548, 0.5933, 0.5473, 0.1971, 0.6064, 0.2109, 0.6134, 0.209, 0.6233, 0.1934, 0.6156, 0.2109, 0.6134, 0.2373, 0.6284, 0.2335, 0.6372, 0.209, 0.6233, 0.2546, 0.6556, 0.2511, 0.6656, 0.2302, 0.6517, 0.2335, 0.6372, 0.2335, 0.6372, 0.2302, 0.6517, 0.2054, 0.6387, 0.209, 0.6233, 0.2732, 0.219, 0.3024, 0.2397, 0.3022, 0.244, 0.2711, 0.2216, 0.4877, 0.07948, 0.5002, 0.06981, 0.5015, 0.07173, 0.4892, 0.08149, 0.2419, 0.188, 0.2732, 0.219, 0.2711, 0.2216, 0.2397, 0.1902, 0.008787, 0.00026, 0.03484, 0.01196, 0.03294, 0.01486, 0.009788, 0.004007, 0.1672, 0.6926, 0.1703, 0.6823, 0.1897, 0.6891, 0.1855, 0.6985, 0.8347, 0.2232, 0.8352, 0.2477, 0.8183, 0.2479, 0.8173, 0.2251, 0.8173, 0.2251, 0.8183, 0.2479, 0.7965, 0.2469, 0.8029, 0.2317, 0.1855, 0.6985, 0.1897, 0.6891, 0.2113, 0.7083, 0.2031, 0.713, 0.1834, 0.7032, 0.1855, 0.6985, 0.2031, 0.713, 0.1985, 0.7155, 0.1657, 0.6974, 0.1672, 0.6926, 0.1855, 0.6985, 0.1834, 0.7032, 0.2163, 0.7548, 0.2052, 0.7526, 0.2084, 0.7344, 0.2191, 0.7352, 0.2191, 0.7352, 0.2084, 0.7344, 0.2031, 0.713, 0.2113, 0.7083, 0.6603, 0.5511, 0.64, 0.5588, 0.6289, 0.5319, 0.6424, 0.5271, 0.64, 0.5588, 0.6241, 0.5691, 0.6131, 0.5389, 0.6289, 0.5319, 0.6241, 0.5691, 0.6008, 0.5832, 0.5933, 0.5473, 0.6131, 0.5389, 0.6703, 0.5622, 0.6531, 0.5748, 0.64, 0.5588, 0.6603, 0.5511, 0.6531, 0.5748, 0.6374, 0.588, 0.6241, 0.5691, 0.64, 0.5588, 0.6374, 0.588, 0.6161, 0.6045, 0.6008, 0.5832, 0.6241, 0.5691, 0.6454, 0.415, 0.6293, 0.4127, 0.6409, 0.3875, 0.6602, 0.3962, 0.6293, 0.4127, 0.6127, 0.4068, 0.6225, 0.3767, 0.6409, 0.3875, 0.6127, 0.4068, 0.5927, 0.399, 0.5991, 0.3626, 0.6225, 0.3767, 0.6299, 0.4433, 0.6207, 0.4418, 0.6293, 0.4127, 0.6454, 0.415, 0.6207, 0.4418, 0.6072, 0.4393, 0.6127, 0.4068, 0.6293, 0.4127, 0.6072, 0.4393, 0.5909, 0.4363, 0.5927, 0.399, 0.6127, 0.4068, 0.6264, 0.4717, 0.6291, 0.4999, 0.6205, 0.5026, 0.6178, 0.4722, 0.6178, 0.4722, 0.6205, 0.5026, 0.6073, 0.5062, 0.6054, 0.4727, 0.6054, 0.4727, 0.6073, 0.5062, 0.591, 0.5101, 0.5905, 0.4731, 0.6299, 0.4433, 0.6264, 0.4717, 0.6178, 0.4722, 0.6207, 0.4418, 0.6207, 0.4418, 0.6178, 0.4722, 0.6054, 0.4727, 0.6072, 0.4393, 0.6072, 0.4393, 0.6054, 0.4727, 0.5905, 0.4731, 0.5909, 0.4363, 0.6424, 0.5271, 0.6289, 0.5319, 0.6205, 0.5026, 0.6291, 0.4999, 0.6289, 0.5319, 0.6131, 0.5389, 0.6073, 0.5062, 0.6205, 0.5026, 0.6131, 0.5389, 0.5933, 0.5473, 0.591, 0.5101, 0.6073, 0.5062, 0.7947, 0.2652, 0.7874, 0.2648, 0.7897, 0.2452, 0.7965, 0.2469, 0.7965, 0.2469, 0.7897, 0.2452, 0.7985, 0.2274, 0.8029, 0.2317, 0.2052, 0.7526, 0.1994, 0.7507, 0.2028, 0.7339, 0.2084, 0.7344, 0.2084, 0.7344, 0.2028, 0.7339, 0.1985, 0.7155, 0.2031, 0.713, 0.1449, 0.08145, 0.1538, 0.1043, 0.1497, 0.1027, 0.1421, 0.0843, 0.41, 0.1483, 0.4367, 0.1228, 0.4366, 0.1254, 0.4118, 0.1502, 0.8352, 0.2477, 0.8352, 0.2656, 0.8181, 0.2656, 0.8183, 0.2479, 0.8183, 0.2479, 0.8181, 0.2656, 0.7947, 0.2652, 0.7965, 0.2469, 0.5164, 0.05357, 0.5266, 0.04378, 0.5281, 0.04582, 0.5188, 0.05527, 0.4527, 0.785, 0.5057, 0.7826, 0.4981, 0.8137, 0.4543, 0.8144, 0.209, 0.6233, 0.2054, 0.6387, 0.1873, 0.6307, 0.1934, 0.6156, 0.5133, 0.0618, 0.5164, 0.05357, 0.5188, 0.05527, 0.5148, 0.06322, 0.4527, 0.785, 0.4543, 0.8144, 0.4111, 0.814, 0.4089, 0.7843, 0.1897, 0.6891, 0.1703, 0.6823, 0.1762, 0.6605, 0.1962, 0.6672, 0.5266, 0.04378, 0.5463, 0.03243, 0.5458, 0.03533, 0.5281, 0.04582, 0.6225, 0.3767, 0.5991, 0.3626, 0.6123, 0.341, 0.636, 0.3597, 0.6409, 0.3875, 0.6225, 0.3767, 0.636, 0.3597, 0.6539, 0.3737, 0.6602, 0.3962, 0.6409, 0.3875, 0.6539, 0.3737, 0.6703, 0.3846, 0.5561, 0.3423, 0.5732, 0.3163, 0.5874, 0.3264, 0.572, 0.3477, 0.2703, 0.7449, 0.2689, 0.764, 0.2392, 0.7599, 0.2425, 0.7396, 0.5991, 0.3626, 0.572, 0.3477, 0.5874, 0.3264, 0.6123, 0.341, 0.2928, 0.7514, 0.2919, 0.7672, 0.2823, 0.7659, 0.2831, 0.7496, 0.3836, 0.1734, 0.41, 0.1483, 0.4118, 0.1502, 0.3854, 0.1753, 0.05049, 0.03118, 0.06661, 0.03824, 0.06526, 0.04079, 0.04877, 0.03315, 0.3298, 0.2232, 0.3571, 0.1981, 0.3589, 0.2, 0.3314, 0.2253, 0.03484, 0.01196, 0.04589, 0.0219, 0.04304, 0.02406, 0.03294, 0.01486, 0.1803, 0.1274, 0.2102, 0.1565, 0.208, 0.1587, 0.1783, 0.1296, 0.1496, 0.0996, 0.1803, 0.1274, 0.1783, 0.1296, 0.1497, 0.1027, 0.2102, 0.1565, 0.2419, 0.188, 0.2397, 0.1902, 0.208, 0.1587, 0.4698, 0.09247, 0.4877, 0.07948, 0.4892, 0.08149, 0.4713, 0.0948, 0.3024, 0.2397, 0.3298, 0.2232, 0.3314, 0.2253, 0.3022, 0.244, 0.5002, 0.06981, 0.5133, 0.0618, 0.5148, 0.06322, 0.5015, 0.07173, 0.4412, 0.1075, 0.4698, 0.09247, 0.4713, 0.0948, 0.4435, 0.1097, 0.4332, 0.1268, 0.4412, 0.1075, 0.4435, 0.1097, 0.4366, 0.1254, 0.0846, 0.04941, 0.1102, 0.06562, 0.1085, 0.06861, 0.08297, 0.05199, 0.3571, 0.1981, 0.3836, 0.1734, 0.3854, 0.1753, 0.3589, 0.2, 0.06661, 0.03824, 0.0846, 0.04941, 0.08297, 0.05199, 0.06526, 0.04079, 0.5263, 0.5524, 0.5245, 0.5554, 0.5154, 0.5508, 0.5173, 0.5489, 0.4826, 0.4862, 0.4795, 0.4877, 0.4653, 0.4541, 0.4684, 0.4514, 0.1212, 0.5995, 0.1205, 0.609, 0.09319, 0.6154, 0.09219, 0.6069, 0.6312, 0.2312, 0.6335, 0.194, 0.6501, 0.1962, 0.6556, 0.2387, 0.03602, 0.6622, 0.05318, 0.6403, 0.06225, 0.6427, 0.04931, 0.6631, 0.9158, 0.7038, 0.9141, 0.739, 0.8838, 0.751, 0.8895, 0.7254, 0.6699, 0.2378, 0.6556, 0.2387, 0.6501, 0.1962, 0.6635, 0.1938, 0.09219, 0.6069, 0.09319, 0.6154, 0.07152, 0.6256, 0.06756, 0.6188, 0.06756, 0.6188, 0.07152, 0.6256, 0.05318, 0.6403, 0.04643, 0.6362, 0.8883, 0.7076, 0.8895, 0.7254, 0.8715, 0.7392, 0.8668, 0.7343, 0.8668, 0.7343, 0.8715, 0.7392, 0.8584, 0.7577, 0.8396, 0.7566, 0.09319, 0.6154, 0.09161, 0.6258, 0.07463, 0.6311, 0.07152, 0.6256, 0.07152, 0.6256, 0.07463, 0.6311, 0.06225, 0.6427, 0.05318, 0.6403, 0.6635, 0.1938, 0.6501, 0.1962, 0.6485, 0.1574, 0.6615, 0.1574, 0.6615, 0.1574, 0.6485, 0.1574, 0.6502, 0.1192, 0.6635, 0.1218, 0.6337, 0.1202, 0.6502, 0.1192, 0.6485, 0.1574, 0.6341, 0.1571, 0.6341, 0.1571, 0.6485, 0.1574, 0.6501, 0.1962, 0.6335, 0.194, 0.9158, 0.7038, 0.8895, 0.7254, 0.8883, 0.7076, 0.9111, 0.6684, 0.1166, 0.6234, 0.112, 0.6513, 0.08569, 0.649, 0.09161, 0.6258, 0.09161, 0.6258, 0.08569, 0.649, 0.06225, 0.6427, 0.07463, 0.6311, 0.8895, 0.7254, 0.8838, 0.751, 0.8584, 0.7577, 0.8715, 0.7392, 0.9104, 0.7769, 0.8735, 0.7819, 0.8838, 0.751, 0.9141, 0.739, 0.9793, 0.7705, 0.9487, 0.7711, 0.9486, 0.7262, 0.979, 0.7253, 0.9487, 0.7711, 0.9104, 0.7769, 0.9141, 0.739, 0.9486, 0.7262, 0.06225, 0.6427, 0.08569, 0.649, 0.07484, 0.6703, 0.04931, 0.6631, 0.04931, 0.6631, 0.07484, 0.6703, 0.06447, 0.6954, 0.03732, 0.687, 0.9789, 0.6829, 0.949, 0.6824, 0.9503, 0.6324, 0.9797, 0.6408, 0.949, 0.6824, 0.9158, 0.7038, 0.9111, 0.6684, 0.9503, 0.6324, 0.6337, 0.1202, 0.6319, 0.08295, 0.656, 0.07579, 0.6502, 0.1192, 0.6319, 0.08295, 0.6254, 0.04658, 0.6525, 0.03162, 0.656, 0.07579, 0.6635, 0.1218, 0.6502, 0.1192, 0.656, 0.07579, 0.6703, 0.07674, 0.6703, 0.07674, 0.656, 0.07579, 0.6525, 0.03162, 0.6685, 0.02627, 0.9789, 0.6829, 0.979, 0.7253, 0.9486, 0.7262, 0.949, 0.6824, 0.949, 0.6824, 0.9486, 0.7262, 0.9141, 0.739, 0.9158, 0.7038, 0.01679, 0.6999, 0.02383, 0.6852, 0.03732, 0.687, 0.02962, 0.7045, 0.02383, 0.6852, 0.03602, 0.6622, 0.04931, 0.6631, 0.03732, 0.687, 0.04643, 0.6362, 0.05318, 0.6403, 0.03602, 0.6622, 0.02604, 0.6604, 0.02604, 0.6604, 0.03602, 0.6622, 0.02383, 0.6852, 0.01442, 0.6821, 0.06447, 0.6954, 0.07484, 0.6703, 0.1067, 0.6823, 0.08717, 0.7024, 0.8155, 0.3265, 0.7985, 0.3174, 0.8029, 0.313, 0.8174, 0.3197, 0.05782, 0.7149, 0.06447, 0.6954, 0.08717, 0.7024, 0.08053, 0.721, 0.8337, 0.3282, 0.8155, 0.3265, 0.8174, 0.3197, 0.8348, 0.3215, 0.9485, 0.8463, 0.9047, 0.8468, 0.905, 0.8155, 0.9484, 0.8147, 0.9484, 0.8147, 0.905, 0.8155, 0.9104, 0.7769, 0.9487, 0.7711, 0.9797, 0.846, 0.9485, 0.8463, 0.9484, 0.8147, 0.9795, 0.8144, 0.9795, 0.8144, 0.9484, 0.8147, 0.9487, 0.7711, 0.9793, 0.7705, 0.9047, 0.8468, 0.8618, 0.8477, 0.864, 0.8181, 0.905, 0.8155, 0.905, 0.8155, 0.864, 0.8181, 0.8735, 0.7819, 0.9104, 0.7769, 0.8584, 0.7577, 0.8838, 0.751, 0.8735, 0.7819, 0.8383, 0.7841, 0.8383, 0.7841, 0.8735, 0.7819, 0.864, 0.8181, 0.8202, 0.8187, 0.07484, 0.6703, 0.08569, 0.649, 0.112, 0.6513, 0.1067, 0.6823, 0.1067, 0.6823, 0.112, 0.6513, 0.1393, 0.6531, 0.1348, 0.6754, 0.1643, 0.625, 0.1602, 0.6566, 0.1393, 0.6531, 0.1446, 0.6236, 0.1446, 0.6236, 0.1393, 0.6531, 0.112, 0.6513, 0.1166, 0.6234, 0.8584, 0.7577, 0.8383, 0.7841, 0.8017, 0.7798, 0.8396, 0.7566, 0.8383, 0.7841, 0.8202, 0.8187, 0.7672, 0.8164, 0.8017, 0.7798, 0.6526, 0.3158, 0.6355, 0.3049, 0.6533, 0.2813, 0.6693, 0.2857, 0.6693, 0.2857, 0.6533, 0.2813, 0.6556, 0.2387, 0.6699, 0.2378, 0.6085, 0.2885, 0.6238, 0.2672, 0.6533, 0.2813, 0.6355, 0.3049, 0.6238, 0.2672, 0.6312, 0.2312, 0.6556, 0.2387, 0.6533, 0.2813, 0.1671, 0.599, 0.1661, 0.6088, 0.1487, 0.6083, 0.1516, 0.5986, 0.1516, 0.5986, 0.1487, 0.6083, 0.1205, 0.609, 0.1212, 0.5995, 0.09319, 0.6154, 0.1205, 0.609, 0.1166, 0.6234, 0.09161, 0.6258, 0.1205, 0.609, 0.1487, 0.6083, 0.1446, 0.6236, 0.1166, 0.6234, 0.3449, 0.3033, 0.3421, 0.3052, 0.3226, 0.2707, 0.3271, 0.271, 0.5007, 0.09356, 0.4988, 0.09183, 0.5098, 0.08023, 0.5116, 0.08177, 0.3725, 0.3392, 0.37, 0.3411, 0.3421, 0.3052, 0.3449, 0.3033, 0.5537, 0.5877, 0.5497, 0.5872, 0.5351, 0.5647, 0.5378, 0.5623, 0.1531, 0.6891, 0.1341, 0.6858, 0.1348, 0.6754, 0.1552, 0.6785, 0.8348, 0.3215, 0.8174, 0.3197, 0.8183, 0.2969, 0.8352, 0.297, 0.8174, 0.3197, 0.8029, 0.313, 0.7964, 0.2979, 0.8183, 0.2969, 0.1341, 0.6858, 0.1118, 0.6903, 0.1067, 0.6823, 0.1348, 0.6754, 0.1337, 0.6908, 0.1146, 0.6946, 0.1118, 0.6903, 0.1341, 0.6858, 0.1521, 0.694, 0.1337, 0.6908, 0.1341, 0.6858, 0.1531, 0.6891, 0.08053, 0.721, 0.08717, 0.7024, 0.09706, 0.7068, 0.09143, 0.7243, 0.08717, 0.7024, 0.1067, 0.6823, 0.1118, 0.6903, 0.09706, 0.7068, 0.5642, 0.235, 0.5821, 0.2111, 0.5957, 0.2158, 0.5845, 0.2427, 0.5845, 0.2427, 0.5957, 0.2158, 0.6114, 0.2228, 0.6004, 0.253, 0.6004, 0.253, 0.6114, 0.2228, 0.6312, 0.2312, 0.6238, 0.2672, 0.5543, 0.2462, 0.5642, 0.235, 0.5845, 0.2427, 0.5714, 0.2588, 0.5714, 0.2588, 0.5845, 0.2427, 0.6004, 0.253, 0.5872, 0.2719, 0.5872, 0.2719, 0.6004, 0.253, 0.6238, 0.2672, 0.6085, 0.2885, 0.5791, 0.09894, 0.5643, 0.08015, 0.5836, 0.07145, 0.5953, 0.09667, 0.5953, 0.09667, 0.5836, 0.07145, 0.602, 0.06062, 0.6118, 0.09077, 0.6118, 0.09077, 0.602, 0.06062, 0.6254, 0.04658, 0.6319, 0.08295, 0.5946, 0.1273, 0.5791, 0.09894, 0.5953, 0.09667, 0.6038, 0.1258, 0.6038, 0.1258, 0.5953, 0.09667, 0.6118, 0.09077, 0.6173, 0.1232, 0.6173, 0.1232, 0.6118, 0.09077, 0.6319, 0.08295, 0.6337, 0.1202, 0.5982, 0.1556, 0.6067, 0.1562, 0.604, 0.1865, 0.5955, 0.1838, 0.6067, 0.1562, 0.6191, 0.1566, 0.6172, 0.1901, 0.604, 0.1865, 0.6191, 0.1566, 0.6341, 0.1571, 0.6335, 0.194, 0.6172, 0.1901, 0.5946, 0.1273, 0.6038, 0.1258, 0.6067, 0.1562, 0.5982, 0.1556, 0.6038, 0.1258, 0.6173, 0.1232, 0.6191, 0.1566, 0.6067, 0.1562, 0.6173, 0.1232, 0.6337, 0.1202, 0.6341, 0.1571, 0.6191, 0.1566, 0.5821, 0.2111, 0.5955, 0.1838, 0.604, 0.1865, 0.5957, 0.2158, 0.5957, 0.2158, 0.604, 0.1865, 0.6172, 0.1901, 0.6114, 0.2228, 0.6114, 0.2228, 0.6172, 0.1901, 0.6335, 0.194, 0.6312, 0.2312, 0.7947, 0.2795, 0.7964, 0.2979, 0.7896, 0.2996, 0.7873, 0.2799, 0.7964, 0.2979, 0.8029, 0.313, 0.7985, 0.3174, 0.7896, 0.2996, 0.09143, 0.7243, 0.09706, 0.7068, 0.1022, 0.7089, 0.09734, 0.7253, 0.09706, 0.7068, 0.1118, 0.6903, 0.1146, 0.6946, 0.1022, 0.7089, 0.4684, 0.4514, 0.4653, 0.4541, 0.447, 0.4442, 0.4457, 0.4397, 0.4265, 0.1656, 0.4247, 0.1637, 0.4507, 0.1401, 0.4533, 0.1402, 0.8352, 0.297, 0.8183, 0.2969, 0.8181, 0.2791, 0.8352, 0.2791, 0.8183, 0.2969, 0.7964, 0.2979, 0.7947, 0.2795, 0.8181, 0.2791, 0.5287, 0.06734, 0.5274, 0.06481, 0.5381, 0.05719, 0.5399, 0.05897, 0.8202, 0.8187, 0.8186, 0.8482, 0.7748, 0.8475, 0.7672, 0.8164, 0.1487, 0.6083, 0.1661, 0.6088, 0.1643, 0.625, 0.1446, 0.6236, 0.521, 0.06922, 0.5198, 0.06753, 0.5274, 0.06481, 0.5287, 0.06734, 0.8202, 0.8187, 0.864, 0.8181, 0.8618, 0.8477, 0.8186, 0.8482, 0.1348, 0.6754, 0.1393, 0.6531, 0.1602, 0.6566, 0.1552, 0.6785, 0.5399, 0.05897, 0.5381, 0.05719, 0.5512, 0.04012, 0.5537, 0.0401, 0.602, 0.06062, 0.5886, 0.04369, 0.6122, 0.02498, 0.6254, 0.04658, 0.5836, 0.07145, 0.5707, 0.05765, 0.5886, 0.04369, 0.602, 0.06062, 0.5643, 0.08015, 0.5543, 0.06855, 0.5707, 0.05765, 0.5836, 0.07145, 0.6685, 0.02627, 0.6525, 0.03162, 0.6372, 0.0103, 0.6514, 0.00026, 0.03732, 0.687, 0.06447, 0.6954, 0.05782, 0.7149, 0.02962, 0.7045, 0.6254, 0.04658, 0.6122, 0.02498, 0.6372, 0.0103, 0.6525, 0.03162, 0.01442, 0.6821, 0.02383, 0.6852, 0.01679, 0.6999, 0.007767, 0.6966, 0.4002, 0.1908, 0.3984, 0.1889, 0.4247, 0.1637, 0.4265, 0.1656, 0.5173, 0.5489, 0.5154, 0.5508, 0.5072, 0.5334, 0.5099, 0.532, 0.3476, 0.2421, 0.3455, 0.2403, 0.3725, 0.2141, 0.3743, 0.216, 0.5378, 0.5623, 0.5351, 0.5647, 0.5245, 0.5554, 0.5263, 0.5524, 0.4259, 0.4098, 0.4234, 0.4116, 0.3977, 0.3775, 0.4002, 0.3756, 0.4501, 0.4447, 0.447, 0.4442, 0.4234, 0.4116, 0.4259, 0.4098, 0.4002, 0.3756, 0.3977, 0.3775, 0.37, 0.3411, 0.3725, 0.3392, 0.4857, 0.1104, 0.4835, 0.1087, 0.4988, 0.09183, 0.5007, 0.09356, 0.3271, 0.271, 0.3226, 0.2707, 0.3455, 0.2403, 0.3476, 0.2421, 0.5116, 0.08177, 0.5098, 0.08023, 0.5198, 0.06753, 0.521, 0.06922, 0.4663, 0.1382, 0.4645, 0.1357, 0.4835, 0.1087, 0.4857, 0.1104, 0.4491, 0.1429, 0.4507, 0.1401, 0.4645, 0.1357, 0.4663, 0.1382, 0.4987, 0.5131, 0.496, 0.5147, 0.4795, 0.4877, 0.4826, 0.4862, 0.3743, 0.216, 0.3725, 0.2141, 0.3984, 0.1889, 0.4002, 0.1908, 0.5099, 0.532, 0.5072, 0.5334, 0.496, 0.5147, 0.4987, 0.5131, 0.03306, 0.03958, 0.03411, 0.03636, 0.0436, 0.03861, 0.04229, 0.0408, 0.09343, 0.08876, 0.0958, 0.08636, 0.1188, 0.113, 0.1168, 0.116, 0.1719, 0.8913, 0.1727, 0.8817, 0.2002, 0.8754, 0.2012, 0.8839, 0.7098, 0.4009, 0.7075, 0.4381, 0.6909, 0.4359, 0.6855, 0.3934, 0.2576, 0.8282, 0.2404, 0.8503, 0.2312, 0.8479, 0.2442, 0.8273, 0.8511, 0.1446, 0.8528, 0.1094, 0.8831, 0.09745, 0.8775, 0.123, 0.6712, 0.3943, 0.6855, 0.3934, 0.6909, 0.4359, 0.6775, 0.4383, 0.2012, 0.8839, 0.2002, 0.8754, 0.2219, 0.8651, 0.2259, 0.8719, 0.2259, 0.8719, 0.2219, 0.8651, 0.2404, 0.8503, 0.2471, 0.8544, 0.8787, 0.1408, 0.8775, 0.123, 0.8954, 0.1092, 0.9002, 0.1141, 0.9002, 0.1141, 0.8954, 0.1092, 0.9086, 0.09072, 0.9274, 0.09178, 0.2002, 0.8754, 0.2017, 0.8649, 0.2188, 0.8595, 0.2219, 0.8651, 0.2219, 0.8651, 0.2188, 0.8595, 0.2312, 0.8479, 0.2404, 0.8503, 0.6775, 0.4383, 0.6909, 0.4359, 0.6926, 0.4747, 0.6795, 0.4747, 0.6795, 0.4747, 0.6926, 0.4747, 0.6908, 0.5129, 0.6775, 0.5103, 0.7074, 0.5119, 0.6908, 0.5129, 0.6926, 0.4747, 0.707, 0.475, 0.707, 0.475, 0.6926, 0.4747, 0.6909, 0.4359, 0.7075, 0.4381, 0.8511, 0.1446, 0.8775, 0.123, 0.8787, 0.1408, 0.8559, 0.18, 0.1767, 0.8673, 0.1813, 0.8392, 0.2077, 0.8416, 0.2017, 0.8649, 0.2017, 0.8649, 0.2077, 0.8416, 0.2312, 0.8479, 0.2188, 0.8595, 0.8775, 0.123, 0.8831, 0.09745, 0.9086, 0.09072, 0.8954, 0.1092, 0.8566, 0.07156, 0.8934, 0.06654, 0.8831, 0.09745, 0.8528, 0.1094, 0.7877, 0.07793, 0.8182, 0.07736, 0.8183, 0.1222, 0.788, 0.1231, 0.8182, 0.07736, 0.8566, 0.07156, 0.8528, 0.1094, 0.8183, 0.1222, 0.2312, 0.8479, 0.2077, 0.8416, 0.2186, 0.8202, 0.2442, 0.8273, 0.2442, 0.8273, 0.2186, 0.8202, 0.2289, 0.795, 0.2562, 0.8034, 0.7881, 0.1655, 0.818, 0.166, 0.8166, 0.216, 0.7873, 0.2076, 0.818, 0.166, 0.8511, 0.1446, 0.8559, 0.18, 0.8166, 0.216, 0.7074, 0.5119, 0.7092, 0.5492, 0.6851, 0.5563, 0.6908, 0.5129, 0.7092, 0.5492, 0.7156, 0.5855, 0.6886, 0.6005, 0.6851, 0.5563, 0.6775, 0.5103, 0.6908, 0.5129, 0.6851, 0.5563, 0.6708, 0.5554, 0.6708, 0.5554, 0.6851, 0.5563, 0.6886, 0.6005, 0.6726, 0.6058, 0.7881, 0.1655, 0.788, 0.1231, 0.8183, 0.1222, 0.818, 0.166, 0.818, 0.166, 0.8183, 0.1222, 0.8528, 0.1094, 0.8511, 0.1446, 0.2768, 0.7903, 0.2698, 0.8051, 0.2562, 0.8034, 0.2639, 0.7857, 0.2698, 0.8051, 0.2576, 0.8282, 0.2442, 0.8273, 0.2562, 0.8034, 0.2471, 0.8544, 0.2404, 0.8503, 0.2576, 0.8282, 0.2676, 0.83, 0.2676, 0.83, 0.2576, 0.8282, 0.2698, 0.8051, 0.2792, 0.8082, 0.2289, 0.795, 0.2186, 0.8202, 0.1866, 0.8083, 0.2061, 0.788, 0.8675, 0.2182, 0.8845, 0.2273, 0.8801, 0.2316, 0.8657, 0.225, 0.2355, 0.7754, 0.2289, 0.795, 0.2061, 0.788, 0.2127, 0.7693, 0.8494, 0.2166, 0.8675, 0.2182, 0.8657, 0.225, 0.8483, 0.2232, 0.8185, 0.002101, 0.8622, 0.001637, 0.8619, 0.03291, 0.8186, 0.03367, 0.8186, 0.03367, 0.8619, 0.03291, 0.8566, 0.07156, 0.8182, 0.07736, 0.7873, 0.002386, 0.8185, 0.002101, 0.8186, 0.03367, 0.7875, 0.03405, 0.7875, 0.03405, 0.8186, 0.03367, 0.8182, 0.07736, 0.7877, 0.07793, 0.8622, 0.001637, 0.9051, 0.0006841, 0.903, 0.03035, 0.8619, 0.03291, 0.8619, 0.03291, 0.903, 0.03035, 0.8934, 0.06654, 0.8566, 0.07156, 0.9086, 0.09072, 0.8831, 0.09745, 0.8934, 0.06654, 0.9287, 0.06433, 0.9287, 0.06433, 0.8934, 0.06654, 0.903, 0.03035, 0.9468, 0.02971, 0.2186, 0.8202, 0.2077, 0.8416, 0.1813, 0.8392, 0.1866, 0.8083, 0.1866, 0.8083, 0.1813, 0.8392, 0.1539, 0.8375, 0.1585, 0.815, 0.1287, 0.8656, 0.1329, 0.8339, 0.1539, 0.8375, 0.1485, 0.867, 0.1485, 0.867, 0.1539, 0.8375, 0.1813, 0.8392, 0.1767, 0.8673, 0.9086, 0.09072, 0.9287, 0.06433, 0.9652, 0.06866, 0.9274, 0.09178, 0.9287, 0.06433, 0.9468, 0.02971, 0.9997, 0.03203, 0.9652, 0.06866, 0.6884, 0.3163, 0.7055, 0.3272, 0.6877, 0.3508, 0.6718, 0.3465, 0.6718, 0.3465, 0.6877, 0.3508, 0.6855, 0.3934, 0.6712, 0.3943, 0.7326, 0.3437, 0.7173, 0.3649, 0.6877, 0.3508, 0.7055, 0.3272, 0.7173, 0.3649, 0.7098, 0.4009, 0.6855, 0.3934, 0.6877, 0.3508, 0.1258, 0.8918, 0.1269, 0.8818, 0.1444, 0.8824, 0.1414, 0.8921, 0.1414, 0.8921, 0.1444, 0.8824, 0.1727, 0.8817, 0.1719, 0.8913, 0.2002, 0.8754, 0.1727, 0.8817, 0.1767, 0.8673, 0.2017, 0.8649, 0.1727, 0.8817, 0.1444, 0.8824, 0.1485, 0.867, 0.1767, 0.8673, 0.253, 0.2394, 0.2554, 0.2373, 0.2763, 0.2671, 0.2719, 0.2668, 0.08117, 0.4115, 0.08277, 0.4134, 0.07093, 0.4231, 0.06938, 0.4214, 0.2218, 0.2083, 0.2239, 0.2061, 0.2554, 0.2373, 0.253, 0.2394, 0.00026, 0.01107, 0.003651, 0.01074, 0.02208, 0.03012, 0.01995, 0.0329, 0.1401, 0.8012, 0.1592, 0.8046, 0.1585, 0.815, 0.138, 0.8118, 0.8483, 0.2232, 0.8657, 0.225, 0.8648, 0.2478, 0.8479, 0.2477, 0.8657, 0.225, 0.8801, 0.2316, 0.8866, 0.2468, 0.8648, 0.2478, 0.1592, 0.8046, 0.1816, 0.8003, 0.1866, 0.8083, 0.1585, 0.815, 0.1596, 0.7995, 0.1788, 0.796, 0.1816, 0.8003, 0.1592, 0.8046, 0.1411, 0.7962, 0.1596, 0.7995, 0.1592, 0.8046, 0.1401, 0.8012, 0.2127, 0.7693, 0.2061, 0.788, 0.1962, 0.7837, 0.2018, 0.7661, 0.2061, 0.788, 0.1866, 0.8083, 0.1816, 0.8003, 0.1962, 0.7837, 0.7768, 0.3971, 0.759, 0.421, 0.7454, 0.4163, 0.7565, 0.3894, 0.7565, 0.3894, 0.7454, 0.4163, 0.7297, 0.4093, 0.7406, 0.3791, 0.7406, 0.3791, 0.7297, 0.4093, 0.7098, 0.4009, 0.7173, 0.3649, 0.7868, 0.3859, 0.7768, 0.3971, 0.7565, 0.3894, 0.7697, 0.3733, 0.7697, 0.3733, 0.7565, 0.3894, 0.7406, 0.3791, 0.7539, 0.3602, 0.7539, 0.3602, 0.7406, 0.3791, 0.7173, 0.3649, 0.7326, 0.3437, 0.7619, 0.5332, 0.7768, 0.552, 0.7574, 0.5607, 0.7458, 0.5354, 0.7458, 0.5354, 0.7574, 0.5607, 0.739, 0.5715, 0.7292, 0.5413, 0.7292, 0.5413, 0.739, 0.5715, 0.7156, 0.5855, 0.7092, 0.5492, 0.7465, 0.5048, 0.7619, 0.5332, 0.7458, 0.5354, 0.7373, 0.5063, 0.7373, 0.5063, 0.7458, 0.5354, 0.7292, 0.5413, 0.7237, 0.5089, 0.7237, 0.5089, 0.7292, 0.5413, 0.7092, 0.5492, 0.7074, 0.5119, 0.7429, 0.4765, 0.7344, 0.476, 0.737, 0.4456, 0.7456, 0.4483, 0.7344, 0.476, 0.722, 0.4755, 0.7238, 0.442, 0.737, 0.4456, 0.722, 0.4755, 0.707, 0.475, 0.7075, 0.4381, 0.7238, 0.442, 0.7465, 0.5048, 0.7373, 0.5063, 0.7344, 0.476, 0.7429, 0.4765, 0.7373, 0.5063, 0.7237, 0.5089, 0.722, 0.4755, 0.7344, 0.476, 0.7237, 0.5089, 0.7074, 0.5119, 0.707, 0.475, 0.722, 0.4755, 0.759, 0.421, 0.7456, 0.4483, 0.737, 0.4456, 0.7454, 0.4163, 0.7454, 0.4163, 0.737, 0.4456, 0.7238, 0.442, 0.7297, 0.4093, 0.7297, 0.4093, 0.7238, 0.442, 0.7075, 0.4381, 0.7098, 0.4009, 0.8884, 0.2651, 0.8866, 0.2468, 0.8933, 0.2451, 0.8957, 0.2646, 0.8866, 0.2468, 0.8801, 0.2316, 0.8845, 0.2273, 0.8933, 0.2451, 0.2018, 0.7661, 0.1962, 0.7837, 0.191, 0.7816, 0.1959, 0.765, 0.1962, 0.7837, 0.1816, 0.8003, 0.1788, 0.796, 0.191, 0.7816, 0.1168, 0.116, 0.1188, 0.113, 0.1356, 0.1168, 0.1377, 0.1201, 0.1628, 0.3516, 0.1642, 0.3537, 0.1355, 0.3723, 0.133, 0.3718, 0.8479, 0.2477, 0.8648, 0.2478, 0.865, 0.2656, 0.8479, 0.2656, 0.8648, 0.2478, 0.8866, 0.2468, 0.8884, 0.2651, 0.865, 0.2656, 0.05055, 0.4335, 0.05166, 0.4362, 0.04073, 0.4432, 0.03909, 0.4413, 0.9468, 0.02971, 0.9483, 0.00026, 0.9921, 0.0009451, 0.9997, 0.03203, 0.1444, 0.8824, 0.1269, 0.8818, 0.1287, 0.8656, 0.1485, 0.867, 0.05904, 0.4323, 0.06007, 0.4341, 0.05166, 0.4362, 0.05055, 0.4335, 0.9468, 0.02971, 0.903, 0.03035, 0.9051, 0.0006841, 0.9483, 0.00026, 0.1585, 0.815, 0.1539, 0.8375, 0.1329, 0.8339, 0.138, 0.8118, 0.03909, 0.4413, 0.04073, 0.4432, 0.02707, 0.4579, 0.02421, 0.4577, 0.739, 0.5715, 0.7525, 0.5884, 0.7288, 0.6071, 0.7156, 0.5855, 0.7574, 0.5607, 0.7704, 0.5745, 0.7525, 0.5884, 0.739, 0.5715, 0.7768, 0.552, 0.7868, 0.5636, 0.7704, 0.5745, 0.7574, 0.5607, 0.6726, 0.6058, 0.6886, 0.6005, 0.7039, 0.6218, 0.6897, 0.6318, 0.2562, 0.8034, 0.2289, 0.795, 0.2355, 0.7754, 0.2639, 0.7857, 0.7156, 0.5855, 0.7288, 0.6071, 0.7039, 0.6218, 0.6886, 0.6005, 0.2792, 0.8082, 0.2698, 0.8051, 0.2768, 0.7903, 0.2859, 0.7937, 0.1922, 0.3315, 0.1937, 0.3336, 0.1642, 0.3537, 0.1628, 0.3516, 0.04229, 0.0408, 0.0436, 0.03861, 0.05613, 0.05227, 0.05404, 0.05434, 0.2508, 0.2904, 0.2526, 0.2923, 0.2227, 0.3134, 0.2212, 0.3113, 0.01995, 0.0329, 0.02208, 0.03012, 0.03411, 0.03636, 0.03306, 0.03958, 0.1606, 0.1473, 0.1628, 0.1452, 0.1922, 0.1747, 0.19, 0.1769, 0.1326, 0.1167, 0.1356, 0.1168, 0.1628, 0.1452, 0.1606, 0.1473, 0.19, 0.1769, 0.1922, 0.1747, 0.2239, 0.2061, 0.2218, 0.2083, 0.09725, 0.3971, 0.09917, 0.399, 0.08277, 0.4134, 0.08117, 0.4115, 0.2719, 0.2668, 0.2763, 0.2671, 0.2526, 0.2923, 0.2508, 0.2904, 0.06938, 0.4214, 0.07093, 0.4231, 0.06007, 0.4341, 0.05904, 0.4323, 0.1175, 0.3729, 0.1191, 0.3756, 0.09917, 0.399, 0.09725, 0.3971, 0.1375, 0.3693, 0.1355, 0.3723, 0.1191, 0.3756, 0.1175, 0.3729, 0.07014, 0.06862, 0.07217, 0.06628, 0.0958, 0.08636, 0.09343, 0.08876, 0.2212, 0.3113, 0.2227, 0.3134, 0.1937, 0.3336, 0.1922, 0.3315, 0.05404, 0.05434, 0.05613, 0.05227, 0.07217, 0.06628, 0.07014, 0.06862, 0.5093, 0.5677, 0.5067, 0.5571, 0.509, 0.5556, 0.5127, 0.5662, 0.4581, 0.5029, 0.4296, 0.476, 0.4329, 0.4741, 0.4608, 0.5005, 0.05572, 0.862, 0.03353, 0.8418, 0.03838, 0.8348, 0.05956, 0.8532, 0.7477, 0.08483, 0.7721, 0.07732, 0.7667, 0.1199, 0.7501, 0.122, 0.009937, 0.7665, 0.02209, 0.7719, 0.0239, 0.7961, 0.01476, 0.7939, 0.7029, 0.7767, 0.6765, 0.7552, 0.6709, 0.7296, 0.7012, 0.7415, 0.7864, 0.07822, 0.78, 0.1222, 0.7667, 0.1199, 0.7721, 0.07732, 0.03353, 0.8418, 0.01735, 0.8197, 0.02404, 0.8155, 0.03838, 0.8348, 0.01735, 0.8197, 0.006859, 0.7944, 0.01476, 0.7939, 0.02404, 0.8155, 0.6753, 0.7729, 0.6538, 0.7462, 0.6586, 0.7413, 0.6765, 0.7552, 0.6538, 0.7462, 0.6266, 0.7239, 0.6454, 0.7228, 0.6586, 0.7413, 0.03838, 0.8348, 0.02404, 0.8155, 0.02938, 0.8121, 0.0419, 0.8248, 0.02404, 0.8155, 0.01476, 0.7939, 0.0239, 0.7961, 0.02938, 0.8121, 0.78, 0.1222, 0.7781, 0.1587, 0.765, 0.1586, 0.7667, 0.1199, 0.7781, 0.1587, 0.78, 0.1942, 0.7667, 0.1969, 0.765, 0.1586, 0.7502, 0.1958, 0.7506, 0.159, 0.765, 0.1586, 0.7667, 0.1969, 0.7506, 0.159, 0.7501, 0.122, 0.7667, 0.1199, 0.765, 0.1586, 0.7029, 0.7767, 0.6981, 0.8121, 0.6753, 0.7729, 0.6765, 0.7552, 0.06284, 0.8387, 0.0419, 0.8248, 0.04753, 0.8016, 0.07189, 0.8118, 0.0419, 0.8248, 0.02938, 0.8121, 0.0239, 0.7961, 0.04753, 0.8016, 0.6765, 0.7552, 0.6586, 0.7413, 0.6454, 0.7228, 0.6709, 0.7296, 0.6974, 0.7037, 0.7012, 0.7415, 0.6709, 0.7296, 0.6606, 0.6986, 0.7663, 0.71, 0.766, 0.7552, 0.7357, 0.7543, 0.7358, 0.7095, 0.7358, 0.7095, 0.7357, 0.7543, 0.7012, 0.7415, 0.6974, 0.7037, 0.0239, 0.7961, 0.02209, 0.7719, 0.04801, 0.7776, 0.04753, 0.8016, 0.02209, 0.7719, 0.02276, 0.7452, 0.05066, 0.7507, 0.04801, 0.7776, 0.7659, 0.7976, 0.7667, 0.8398, 0.7374, 0.8482, 0.736, 0.7981, 0.736, 0.7981, 0.7374, 0.8482, 0.6981, 0.8121, 0.7029, 0.7767, 0.7502, 0.1958, 0.7667, 0.1969, 0.7725, 0.2403, 0.7484, 0.2331, 0.7484, 0.2331, 0.7725, 0.2403, 0.769, 0.2844, 0.7419, 0.2695, 0.78, 0.1942, 0.7868, 0.2393, 0.7725, 0.2403, 0.7667, 0.1969, 0.7868, 0.2393, 0.785, 0.2898, 0.769, 0.2844, 0.7725, 0.2403, 0.7659, 0.7976, 0.736, 0.7981, 0.7357, 0.7543, 0.766, 0.7552, 0.736, 0.7981, 0.7029, 0.7767, 0.7012, 0.7415, 0.7357, 0.7543, 0.01077, 0.7241, 0.02426, 0.7261, 0.02276, 0.7452, 0.009997, 0.7405, 0.009997, 0.7405, 0.02276, 0.7452, 0.02209, 0.7719, 0.009937, 0.7665, 0.006859, 0.7944, 0.00026, 0.7634, 0.009937, 0.7665, 0.01476, 0.7939, 0.00026, 0.7634, 0.00026, 0.7387, 0.009997, 0.7405, 0.009937, 0.7665, 0.05066, 0.7507, 0.07398, 0.7551, 0.08167, 0.7821, 0.04801, 0.7776, 0.8677, 0.3265, 0.8659, 0.3196, 0.8803, 0.313, 0.8847, 0.3173, 0.05401, 0.7303, 0.07687, 0.7355, 0.07398, 0.7551, 0.05066, 0.7507, 0.8495, 0.3282, 0.8484, 0.3215, 0.8659, 0.3196, 0.8677, 0.3265, 0.7355, 0.6342, 0.7354, 0.6658, 0.6921, 0.665, 0.6918, 0.6337, 0.7354, 0.6658, 0.7358, 0.7095, 0.6974, 0.7037, 0.6921, 0.665, 0.7667, 0.6345, 0.7665, 0.6662, 0.7354, 0.6658, 0.7355, 0.6342, 0.7665, 0.6662, 0.7663, 0.71, 0.7358, 0.7095, 0.7354, 0.6658, 0.6918, 0.6337, 0.6921, 0.665, 0.651, 0.6625, 0.6489, 0.6328, 0.6921, 0.665, 0.6974, 0.7037, 0.6606, 0.6986, 0.651, 0.6625, 0.6454, 0.7228, 0.6253, 0.6964, 0.6606, 0.6986, 0.6709, 0.7296, 0.6253, 0.6964, 0.6072, 0.6618, 0.651, 0.6625, 0.6606, 0.6986, 0.04801, 0.7776, 0.08167, 0.7821, 0.07189, 0.8118, 0.04753, 0.8016, 0.08167, 0.7821, 0.1033, 0.8012, 0.09686, 0.8231, 0.07189, 0.8118, 0.1058, 0.8596, 0.08767, 0.8516, 0.09686, 0.8231, 0.117, 0.8298, 0.08767, 0.8516, 0.06284, 0.8387, 0.07189, 0.8118, 0.09686, 0.8231, 0.6454, 0.7228, 0.6266, 0.7239, 0.5888, 0.7008, 0.6253, 0.6964, 0.6253, 0.6964, 0.5888, 0.7008, 0.5543, 0.6641, 0.6072, 0.6618, 0.7691, 0.00026, 0.7858, 0.0304, 0.7699, 0.03475, 0.752, 0.01114, 0.7858, 0.0304, 0.7864, 0.07822, 0.7721, 0.07732, 0.7699, 0.03475, 0.725, 0.0276, 0.752, 0.01114, 0.7699, 0.03475, 0.7403, 0.04889, 0.7403, 0.04889, 0.7699, 0.03475, 0.7721, 0.07732, 0.7477, 0.08483, 0.09605, 0.884, 0.0822, 0.877, 0.08417, 0.8671, 0.09978, 0.8748, 0.0822, 0.877, 0.05572, 0.862, 0.05956, 0.8532, 0.08417, 0.8671, 0.03838, 0.8348, 0.0419, 0.8248, 0.06284, 0.8387, 0.05956, 0.8532, 0.05956, 0.8532, 0.06284, 0.8387, 0.08767, 0.8516, 0.08417, 0.8671, 0.3218, 0.3213, 0.297, 0.2982, 0.2977, 0.294, 0.3242, 0.3191, 0.09193, 0.4268, 0.07842, 0.4348, 0.07733, 0.4328, 0.09067, 0.4247, 0.3491, 0.357, 0.3218, 0.3213, 0.3242, 0.3191, 0.3516, 0.355, 0.5437, 0.5981, 0.5182, 0.5808, 0.5208, 0.5781, 0.5436, 0.5945, 0.126, 0.7976, 0.1228, 0.808, 0.1033, 0.8012, 0.1076, 0.7917, 0.8484, 0.3215, 0.848, 0.297, 0.8649, 0.2968, 0.8659, 0.3196, 0.8659, 0.3196, 0.8649, 0.2968, 0.8867, 0.2978, 0.8803, 0.313, 0.1076, 0.7917, 0.1033, 0.8012, 0.08167, 0.7821, 0.08985, 0.7774, 0.1096, 0.787, 0.1076, 0.7917, 0.08985, 0.7774, 0.09436, 0.775, 0.1274, 0.7928, 0.126, 0.7976, 0.1076, 0.7917, 0.1096, 0.787, 0.07687, 0.7355, 0.08807, 0.7378, 0.08477, 0.756, 0.07398, 0.7551, 0.07398, 0.7551, 0.08477, 0.756, 0.08985, 0.7774, 0.08167, 0.7821, 0.6807, 0.08104, 0.7011, 0.07333, 0.7122, 0.1003, 0.6986, 0.105, 0.7011, 0.07333, 0.717, 0.06302, 0.7279, 0.09323, 0.7122, 0.1003, 0.717, 0.06302, 0.7403, 0.04889, 0.7477, 0.08483, 0.7279, 0.09323, 0.6708, 0.06989, 0.6879, 0.05727, 0.7011, 0.07333, 0.6807, 0.08104, 0.6879, 0.05727, 0.7037, 0.04415, 0.717, 0.06302, 0.7011, 0.07333, 0.7037, 0.04415, 0.725, 0.0276, 0.7403, 0.04889, 0.717, 0.06302, 0.6957, 0.2171, 0.7118, 0.2194, 0.7002, 0.2446, 0.6808, 0.2359, 0.7118, 0.2194, 0.7284, 0.2253, 0.7186, 0.2554, 0.7002, 0.2446, 0.7284, 0.2253, 0.7484, 0.2331, 0.7419, 0.2695, 0.7186, 0.2554, 0.7111, 0.1888, 0.7203, 0.1903, 0.7118, 0.2194, 0.6957, 0.2171, 0.7203, 0.1903, 0.7338, 0.1928, 0.7284, 0.2253, 0.7118, 0.2194, 0.7338, 0.1928, 0.7502, 0.1958, 0.7484, 0.2331, 0.7284, 0.2253, 0.7147, 0.1604, 0.712, 0.1322, 0.7206, 0.1295, 0.7232, 0.1599, 0.7232, 0.1599, 0.7206, 0.1295, 0.7337, 0.126, 0.7356, 0.1594, 0.7356, 0.1594, 0.7337, 0.126, 0.7501, 0.122, 0.7506, 0.159, 0.7111, 0.1888, 0.7147, 0.1604, 0.7232, 0.1599, 0.7203, 0.1903, 0.7203, 0.1903, 0.7232, 0.1599, 0.7356, 0.1594, 0.7338, 0.1928, 0.7338, 0.1928, 0.7356, 0.1594, 0.7506, 0.159, 0.7502, 0.1958, 0.6986, 0.105, 0.7122, 0.1003, 0.7206, 0.1295, 0.712, 0.1322, 0.7122, 0.1003, 0.7279, 0.09323, 0.7337, 0.126, 0.7206, 0.1295, 0.7279, 0.09323, 0.7477, 0.08483, 0.7501, 0.122, 0.7337, 0.126, 0.8884, 0.2794, 0.8958, 0.2798, 0.8935, 0.2995, 0.8867, 0.2978, 0.8867, 0.2978, 0.8935, 0.2995, 0.8847, 0.3173, 0.8803, 0.313, 0.08807, 0.7378, 0.09378, 0.7396, 0.09034, 0.7565, 0.08477, 0.756, 0.08477, 0.756, 0.09034, 0.7565, 0.09436, 0.775, 0.08985, 0.7774, 0.4296, 0.476, 0.4276, 0.4541, 0.4307, 0.4566, 0.4329, 0.4741, 0.1759, 0.3709, 0.1462, 0.3912, 0.1467, 0.3887, 0.1745, 0.3688, 0.848, 0.297, 0.848, 0.279, 0.865, 0.279, 0.8649, 0.2968, 0.8649, 0.2968, 0.865, 0.279, 0.8884, 0.2794, 0.8867, 0.2978, 0.06113, 0.4482, 0.05085, 0.4571, 0.04953, 0.455, 0.05899, 0.4464, 0.6072, 0.6618, 0.5543, 0.6641, 0.5619, 0.6331, 0.6057, 0.6324, 0.08417, 0.8671, 0.08767, 0.8516, 0.1058, 0.8596, 0.09978, 0.8748, 0.06451, 0.4412, 0.06113, 0.4482, 0.05899, 0.4464, 0.06315, 0.4397, 0.6072, 0.6618, 0.6057, 0.6324, 0.6489, 0.6328, 0.651, 0.6625, 0.1033, 0.8012, 0.1228, 0.808, 0.117, 0.8298, 0.09686, 0.8231, 0.05085, 0.4571, 0.03, 0.4664, 0.03055, 0.464, 0.04953, 0.455, 0.7186, 0.2554, 0.7419, 0.2695, 0.7288, 0.2911, 0.7051, 0.2724, 0.7002, 0.2446, 0.7186, 0.2554, 0.7051, 0.2724, 0.6872, 0.2584, 0.6808, 0.2359, 0.7002, 0.2446, 0.6872, 0.2584, 0.6708, 0.2475, 0.785, 0.2898, 0.7679, 0.3158, 0.7537, 0.3058, 0.769, 0.2844, 0.02276, 0.7452, 0.02426, 0.7261, 0.05401, 0.7303, 0.05066, 0.7507, 0.7419, 0.2695, 0.769, 0.2844, 0.7537, 0.3058, 0.7288, 0.2911, 0.00026, 0.7387, 0.001198, 0.7228, 0.01077, 0.7241, 0.009997, 0.7405, 0.2054, 0.3509, 0.1759, 0.3709, 0.1745, 0.3688, 0.204, 0.3488, 0.5067, 0.5571, 0.4929, 0.5446, 0.495, 0.5425, 0.509, 0.5556, 0.2651, 0.3113, 0.2348, 0.3314, 0.2334, 0.3293, 0.2639, 0.309, 0.5182, 0.5808, 0.5093, 0.5677, 0.5127, 0.5662, 0.5208, 0.5781, 0.403, 0.4272, 0.3769, 0.3934, 0.3794, 0.3915, 0.4055, 0.4252, 0.4304, 0.4597, 0.403, 0.4272, 0.4055, 0.4252, 0.4307, 0.4566, 0.3769, 0.3934, 0.3491, 0.357, 0.3516, 0.355, 0.3794, 0.3915, 0.1111, 0.416, 0.09193, 0.4268, 0.09067, 0.4247, 0.1099, 0.4135, 0.297, 0.2982, 0.2651, 0.3113, 0.2639, 0.309, 0.2977, 0.294, 0.07842, 0.4348, 0.06451, 0.4412, 0.06315, 0.4397, 0.07733, 0.4328, 0.1416, 0.4032, 0.1111, 0.416, 0.1099, 0.4135, 0.1396, 0.401, 0.1496, 0.3878, 0.1416, 0.4032, 0.1396, 0.401, 0.1467, 0.3887, 0.4784, 0.5276, 0.4581, 0.5029, 0.4608, 0.5005, 0.4809, 0.5256, 0.2348, 0.3314, 0.2054, 0.3509, 0.204, 0.3488, 0.2334, 0.3293, 0.4929, 0.5446, 0.4784, 0.5276, 0.4809, 0.5256, 0.495, 0.5425, 0.2163, 0.7548, 0.2392, 0.7599, 0.2355, 0.7754, 0.2127, 0.7693, 0.009788, 0.004007, 0.003651, 0.01074, 0.00026, 0.01107, 0.008787, 0.00026, 0.03294, 0.01486, 0.02208, 0.03012, 0.003651, 0.01074, 0.009788, 0.004007, 0.03294, 0.01486, 0.04304, 0.02406, 0.03411, 0.03636, 0.02208, 0.03012, 0.04877, 0.03315, 0.0436, 0.03861, 0.03411, 0.03636, 0.04304, 0.02406, 0.06526, 0.04079, 0.05613, 0.05227, 0.0436, 0.03861, 0.04877, 0.03315, 0.08297, 0.05199, 0.07217, 0.06628, 0.05613, 0.05227, 0.06526, 0.04079, 0.1085, 0.06861, 0.0958, 0.08636, 0.07217, 0.06628, 0.08297, 0.05199, 0.1421, 0.0843, 0.1188, 0.113, 0.0958, 0.08636, 0.1085, 0.06861, 0.1497, 0.1027, 0.1356, 0.1168, 0.1188, 0.113, 0.1421, 0.0843, 0.1497, 0.1027, 0.1783, 0.1296, 0.1628, 0.1452, 0.1356, 0.1168, 0.1783, 0.1296, 0.208, 0.1587, 0.1922, 0.1747, 0.1628, 0.1452, 0.208, 0.1587, 0.2397, 0.1902, 0.2239, 0.2061, 0.1922, 0.1747, 0.2397, 0.1902, 0.2711, 0.2216, 0.2554, 0.2373, 0.2239, 0.2061, 0.2711, 0.2216, 0.3022, 0.244, 0.2763, 0.2671, 0.2554, 0.2373, 0.3421, 0.3052, 0.3242, 0.3191, 0.2977, 0.294, 0.3226, 0.2707, 0.2763, 0.2671, 0.3022, 0.244, 0.3226, 0.2707, 0.2977, 0.294, 0.3022, 0.244, 0.3314, 0.2253, 0.3455, 0.2403, 0.3226, 0.2707, 0.3314, 0.2253, 0.3589, 0.2, 0.3725, 0.2141, 0.3455, 0.2403, 0.2763, 0.2671, 0.2977, 0.294, 0.2639, 0.309, 0.2526, 0.2923, 0.2526, 0.2923, 0.2639, 0.309, 0.2334, 0.3293, 0.2227, 0.3134, 0.2227, 0.3134, 0.2334, 0.3293, 0.204, 0.3488, 0.1937, 0.3336, 0.1642, 0.3537, 0.1937, 0.3336, 0.204, 0.3488, 0.1745, 0.3688, 0.1355, 0.3723, 0.1642, 0.3537, 0.1745, 0.3688, 0.1467, 0.3887, 0.1355, 0.3723, 0.1467, 0.3887, 0.1396, 0.401, 0.1191, 0.3756, 0.1191, 0.3756, 0.1396, 0.401, 0.1099, 0.4135, 0.09917, 0.399, 0.09917, 0.399, 0.1099, 0.4135, 0.09067, 0.4247, 0.08277, 0.4134, 0.08277, 0.4134, 0.09067, 0.4247, 0.07733, 0.4328, 0.07093, 0.4231, 0.07093, 0.4231, 0.07733, 0.4328, 0.06315, 0.4397, 0.06007, 0.4341, 0.06007, 0.4341, 0.06315, 0.4397, 0.05899, 0.4464, 0.05166, 0.4362, 0.04073, 0.4432, 0.05166, 0.4362, 0.05899, 0.4464, 0.04953, 0.455, 0.04073, 0.4432, 0.04953, 0.455, 0.03055, 0.464, 0.02707, 0.4579, 0.02707, 0.4579, 0.03055, 0.464, 0.03, 0.4664, 0.02421, 0.4577, 0.138, 0.8118, 0.1329, 0.8339, 0.117, 0.8298, 0.1228, 0.808, 0.138, 0.8118, 0.1228, 0.808, 0.126, 0.7976, 0.1401, 0.8012, 0.1401, 0.8012, 0.126, 0.7976, 0.1274, 0.7928, 0.1411, 0.7962, 0.8957, 0.2646, 0.8958, 0.2798, 0.8884, 0.2794, 0.8884, 0.2651, 0.865, 0.2656, 0.8884, 0.2651, 0.8884, 0.2794, 0.865, 0.279, 0.8479, 0.2656, 0.865, 0.2656, 0.865, 0.279, 0.848, 0.279, 0.8352, 0.2656, 0.8352, 0.2791, 0.8181, 0.2791, 0.8181, 0.2656, 0.8181, 0.2656, 0.8181, 0.2791, 0.7947, 0.2795, 0.7947, 0.2652, 0.7874, 0.2648, 0.7947, 0.2652, 0.7947, 0.2795, 0.7873, 0.2799, 0.1672, 0.6926, 0.1657, 0.6974, 0.1521, 0.694, 0.1531, 0.6891, 0.1703, 0.6823, 0.1672, 0.6926, 0.1531, 0.6891, 0.1552, 0.6785, 0.1703, 0.6823, 0.1552, 0.6785, 0.1602, 0.6566, 0.1762, 0.6605, 0.5458, 0.03533, 0.5463, 0.03243, 0.5537, 0.0401, 0.5512, 0.04012, 0.5281, 0.04582, 0.5458, 0.03533, 0.5512, 0.04012, 0.5381, 0.05719, 0.5281, 0.04582, 0.5381, 0.05719, 0.5274, 0.06481, 0.5188, 0.05527, 0.5148, 0.06322, 0.5188, 0.05527, 0.5274, 0.06481, 0.5198, 0.06753, 0.5015, 0.07173, 0.5148, 0.06322, 0.5198, 0.06753, 0.5098, 0.08023, 0.4892, 0.08149, 0.5015, 0.07173, 0.5098, 0.08023, 0.4988, 0.09183, 0.4713, 0.0948, 0.4892, 0.08149, 0.4988, 0.09183, 0.4835, 0.1087, 0.4435, 0.1097, 0.4713, 0.0948, 0.4835, 0.1087, 0.4645, 0.1357, 0.3589, 0.2, 0.3854, 0.1753, 0.3984, 0.1889, 0.3725, 0.2141, 0.4118, 0.1502, 0.4247, 0.1637, 0.3984, 0.1889, 0.3854, 0.1753, 0.4366, 0.1254, 0.4507, 0.1401, 0.4247, 0.1637, 0.4118, 0.1502, 0.4366, 0.1254, 0.4435, 0.1097, 0.4645, 0.1357, 0.4507, 0.1401, 0.2052, 0.7526, 0.2163, 0.7548, 0.2127, 0.7693, 0.2018, 0.7661, 0.1994, 0.7507, 0.2052, 0.7526, 0.2018, 0.7661, 0.1959, 0.765, 0.8347, 0.2232, 0.8336, 0.2166, 0.8494, 0.2166, 0.8483, 0.2232, 0.8352, 0.2477, 0.8347, 0.2232, 0.8483, 0.2232, 0.8479, 0.2477, 0.8352, 0.2656, 0.8352, 0.2477, 0.8479, 0.2477, 0.8479, 0.2656, 0.848, 0.279, 0.8352, 0.2791, 0.8352, 0.2656, 0.8479, 0.2656, 0.8352, 0.2791, 0.848, 0.279, 0.848, 0.297, 0.8352, 0.297, 0.8352, 0.297, 0.848, 0.297, 0.8484, 0.3215, 0.8348, 0.3215, 0.8348, 0.3215, 0.8484, 0.3215, 0.8495, 0.3282, 0.8337, 0.3282, 0.09734, 0.7253, 0.09378, 0.7396, 0.08807, 0.7378, 0.09143, 0.7243, 0.09143, 0.7243, 0.08807, 0.7378, 0.07687, 0.7355, 0.08053, 0.721, 0.08053, 0.721, 0.07687, 0.7355, 0.05401, 0.7303, 0.05782, 0.7149, 0.5497, 0.5872, 0.5537, 0.5877, 0.5437, 0.5981, 0.5436, 0.5945, 0.5351, 0.5647, 0.5497, 0.5872, 0.5436, 0.5945, 0.5208, 0.5781, 0.5351, 0.5647, 0.5208, 0.5781, 0.5127, 0.5662, 0.5245, 0.5554, 0.5154, 0.5508, 0.5245, 0.5554, 0.5127, 0.5662, 0.509, 0.5556, 0.5072, 0.5334, 0.5154, 0.5508, 0.509, 0.5556, 0.495, 0.5425, 0.496, 0.5147, 0.5072, 0.5334, 0.495, 0.5425, 0.4809, 0.5256, 0.4795, 0.4877, 0.496, 0.5147, 0.4809, 0.5256, 0.4608, 0.5005, 0.4653, 0.4541, 0.4795, 0.4877, 0.4608, 0.5005, 0.4329, 0.4741, 0.447, 0.4442, 0.4653, 0.4541, 0.4329, 0.4741, 0.4307, 0.4566, 0.447, 0.4442, 0.4307, 0.4566, 0.4055, 0.4252, 0.4234, 0.4116, 0.4234, 0.4116, 0.4055, 0.4252, 0.3794, 0.3915, 0.3977, 0.3775, 0.37, 0.3411, 0.3516, 0.355, 0.3242, 0.3191, 0.3421, 0.3052, 0.3977, 0.3775, 0.3794, 0.3915, 0.3516, 0.355, 0.37, 0.3411])
me_cube.materials.append(mat_emp_mat)
me_cube.use_mirror_x = True
me_cube.use_mirror_y = True
me_cube.update()

# ---- objects
ob_low_poly = bpy.data.objects.new('Low_Poly', me_cube)

# ---- transforms, parenting, visibility, modifiers, constraints
ob_low_poly.location = (0.0, 0.0, 0.0)
ob_low_poly.use_mesh_mirror_x = True
ob_low_poly.use_mesh_mirror_y = True
_vg = ob_low_poly.vertex_groups.new(name='Metal')
_vg = ob_low_poly.vertex_groups.new(name='Light')

# ---- collection membership
col_collection.objects.link(ob_low_poly)

# ---- scene / render settings (as saved in the file)
scene.frame_start = 1; scene.frame_end = 250; scene.frame_set(1)
scene.render.engine = 'CYCLES'
scene.cycles.sampling_pattern = 'TABULATED_SOBOL'
scene.cycles.bake_type = 'NORMAL'
scene.view_settings.view_transform = 'Filmic'
bpy.context.view_layer.update()

# ---- added for rendering (the .blend has no active camera and no usable light): camera, sun
cam_auto = bpy.data.cameras.new('AutoCamera')
cam_auto.lens = 50.0
cam_auto.sensor_width = 36.0
cam_auto.clip_end = 1000.0
ob_auto_camera = bpy.data.objects.new('AutoCamera', cam_auto)
scene.collection.objects.link(ob_auto_camera)
ob_auto_camera.location = (6.02057, -7.22468, 5.16941)
ob_auto_camera.rotation_euler = (1.09748, -7.21219e-08, 0.694738)
scene.camera = ob_auto_camera
light_auto_sun = bpy.data.lights.new('AutoSun', 'SUN')
light_auto_sun.energy = 3.0
light_auto_sun.angle = 0.0523599
ob_auto_sun = bpy.data.objects.new('AutoSun', light_auto_sun)
scene.collection.objects.link(ob_auto_sun)
ob_auto_sun.rotation_euler = (0.872665, 0.174533, 0.523599)
bpy.context.view_layer.update()
